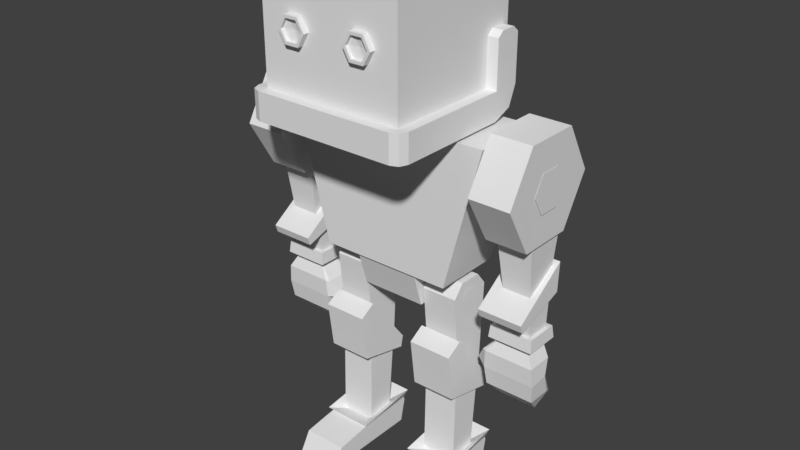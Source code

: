 # Source: robo_posed.blend  (saved by Blender 2.79.0; exported with 4.5.12 LTS)
import bpy
from mathutils import Matrix  # noqa: F401  (used for matrix-valued properties, if any)

bpy.ops.wm.read_factory_settings(use_empty=True)
scene = bpy.context.scene
scene.name = 'Scene'

# ---- collections
col_collection_1 = bpy.data.collections.new('Collection 1'); scene.collection.children.link(col_collection_1)

# ---- materials (node trees are filled in below, after node groups)
mat_robo = bpy.data.materials.new('robo')
mat_robo.alpha_threshold = 0.0
mat_robo.use_transparent_shadow = False
mat_robo.roughness = 0.5

# ---- material node trees

# ---- world
world_world = bpy.data.worlds.new('World'); scene.world = world_world
world_world.color = (0.05088, 0.05088, 0.05088)
world_world.use_sun_shadow = False
world_world.sun_shadow_jitter_overblur = 0.0
world_world.cycles.sampling_method = 'MANUAL'

# ---- meshes
me_untitled_015 = bpy.data.meshes.new('Untitled.015')
me_untitled_015.from_pydata([(-0.9353, 0.0002424, 1.514), (-0.7446, 0.0002448, 1.514), (-0.9353, -0.184, 1.521), (-0.7446, -0.184, 1.521), (-0.9784, 0.0332, 1.5), (-0.6773, 0.0332, 1.5), (-0.9784, 0.04474, 1.699), (-0.6773, 0.04475, 1.699), (-0.9783, -0.3169, 1.383), (-0.6773, -0.3169, 1.383), (-0.9783, -0.3358, 1.438), (-0.6773, -0.3357, 1.438), (-0.9462, -0.01678, 1.224), (-0.7072, -0.01678, 1.224), (-0.9462, 0.006998, 1.524), (-0.7072, 0.007004, 1.524), (-0.9462, -0.174, 1.224), (-0.7072, -0.174, 1.224), (-0.9462, -0.2103, 1.524), (-0.7072, -0.2103, 1.524), (-0.9789, 0.0298, 1.188), (-0.6747, 0.02981, 1.188), (-0.971, 0.02107, 1.272), (-0.6826, 0.02108, 1.272), (-0.9789, -0.215, 1.188), (-0.6747, -0.215, 1.188), (-0.971, -0.2063, 1.272), (-0.6826, -0.2063, 1.272), (-0.948, -0.01374, 1.167), (-0.7094, -0.01374, 1.167), (-0.948, -0.1691, 1.167), (-0.7094, -0.169, 1.167), (0.5091, 0.03302, 0.0009158), (0.2098, 0.03308, 0.0008624), (0.5091, 0.06941, 0.1593), (0.2097, 0.06947, 0.1593), (0.509, -0.6593, 0.004936), (0.2096, -0.6593, 0.004885), (0.509, -0.5882, 0.1276), (0.2096, -0.5882, 0.1275), (0.5091, 0.06084, 0.1833), (0.2097, 0.06089, 0.1832), (0.509, -0.3313, 0.1614), (0.2097, -0.3312, 0.1613), (0.5291, 0.08228, 0.241), (0.1898, 0.08235, 0.2409), (0.529, -0.3655, 0.1836), (0.1897, -0.3655, 0.1835), (0.3594, -0.1333, 0.1163), (0.5131, -0.1824, 0.09521), (0.5131, -0.1569, 0.1388), (0.5131, -0.1064, 0.1385), (0.5131, -0.08147, 0.0946), (0.5131, -0.107, 0.05104), (0.5131, -0.1574, 0.05134), (0.4442, -0.5508, 0.1352), (0.2593, -0.5508, 0.1352), (0.4442, -0.5195, 0.1393), (0.2593, -0.5195, 0.1393), (0.4592, -0.4882, 0.1434), (0.2442, -0.4882, 0.1434), (0.4592, -0.457, 0.1476), (0.2442, -0.4569, 0.1476), (0.468, -0.4257, 0.1517), (0.2355, -0.4257, 0.1517), (0.468, -0.3944, 0.1558), (0.2355, -0.3944, 0.1558), (0.5082, 0.03463, 0.6188), (0.2103, 0.03469, 0.6188), (0.5082, 0.05088, 0.6993), (0.2103, 0.05094, 0.6993), (0.5081, -0.3178, 0.6983), (0.2102, -0.3178, 0.6982), (0.5081, -0.3607, 1.024), (0.2102, -0.3606, 1.024), (0.5081, -0.25, 1.09), (0.2102, -0.25, 1.09), (0.4788, -0.06762, 0.07956), (0.2398, -0.06757, 0.07954), (0.4787, -0.01497, 0.7015), (0.2397, -0.01492, 0.7015), (0.4787, -0.2489, 0.08094), (0.2397, -0.2488, 0.08092), (0.4787, -0.2378, 0.7033), (0.2397, -0.2378, 0.7033), (-0.462, -0.04421, 1.467), (-0.4668, -0.1614, 1.405), (-0.4668, -0.04307, 1.334), (-0.4668, -0.1633, 1.267), (0.4787, -0.006892, 0.7408), (0.2397, -0.006853, 0.7408), (0.4787, 0.02719, 1.378), (0.2397, 0.02723, 1.378), (0.4787, -0.2077, 0.7294), (0.2397, -0.2077, 0.7294), (0.4786, -0.2724, 1.382), (0.2396, -0.2723, 1.382), (0.4786, -0.04421, 1.467), (0.2396, -0.04417, 1.466), (0.4786, -0.1987, 1.468), (0.2396, -0.1987, 1.468), (0.4834, -0.2022, 1.337), (0.4834, -0.1614, 1.405), (0.4834, -0.0819, 1.404), (0.4834, -0.04307, 1.334), (0.4834, -0.08379, 1.266), (0.4834, -0.1633, 1.267), (0.96, 0.07503, 0.762), (0.711, 0.07503, 0.762), (1.001, -0.015, 0.8235), (0.6704, -0.015, 0.8235), (0.96, -0.0733, 0.7125), (0.711, -0.0733, 0.7125), (1.001, -0.1811, 0.8251), (0.6704, -0.1811, 0.8251), (1.012, -0.06343, 0.9615), (0.661, -0.06343, 0.9615), (1.012, -0.2012, 0.9512), (0.661, -0.2012, 0.9512), (0.9128, 0.08938, 0.8689), (0.7582, 0.08938, 0.8689), (1.001, -0.02507, 1.074), (0.6704, -0.02507, 1.074), (1.001, -0.2075, 1.074), (0.6704, -0.2075, 1.074), (0.5888, -0.02534, 0.9615), (0.5647, -0.1252, 0.9512), (0.6447, -0.02526, 1.074), (0.6447, -0.1944, 1.074), (0.6704, 0.04584, 0.8757), (0.6704, -0.02409, 0.8438), (0.6227, 0.04584, 0.8757), (0.6227, -0.02409, 0.8438), (0.95, -0.01377, 1.167), (0.7394, -0.01374, 1.167), (0.95, -0.169, 1.167), (0.7394, -0.1691, 1.167), (0.9135, -0.03539, 1.141), (0.776, -0.03537, 1.141), (0.9135, -0.159, 1.141), (0.776, -0.1591, 1.141), (-0.9784, 0.0332, 1.5), (0.952, 0.0002424, 1.514), (0.7613, 0.0002448, 1.514), (0.952, -0.184, 1.521), (0.7613, -0.184, 1.521), (0.995, 0.0332, 1.5), (0.694, 0.0332, 1.5), (0.995, 0.04474, 1.699), (0.694, 0.04475, 1.699), (0.995, -0.3169, 1.383), (0.694, -0.3169, 1.383), (0.995, -0.3358, 1.438), (0.694, -0.3357, 1.438), (0.9628, -0.01678, 1.224), (0.7238, -0.01678, 1.224), (0.9628, 0.006998, 1.524), (0.7238, 0.007004, 1.524), (0.9628, -0.174, 1.224), (0.7238, -0.174, 1.224), (0.9628, -0.2103, 1.524), (0.7238, -0.2103, 1.524), (0.9956, 0.0298, 1.188), (0.6914, 0.02981, 1.188), (0.9877, 0.02107, 1.272), (0.6992, 0.02108, 1.272), (0.9956, -0.215, 1.188), (0.6913, -0.215, 1.188), (0.9877, -0.2063, 1.272), (0.6992, -0.2063, 1.272), (0.9646, -0.01374, 1.167), (0.726, -0.01374, 1.167), (0.9646, -0.1691, 1.167), (0.726, -0.169, 1.167), (1.001, -0.2777, 2.219), (1.001, -0.205, 2.093), (1.001, -0.05947, 2.093), (1.001, 0.01329, 2.219), (1.001, -0.05946, 2.345), (1.001, -0.205, 2.345), (0.9954, -0.506, 2.219), (0.9934, -0.3191, 1.895), (0.9934, 0.05464, 1.895), (0.9954, 0.2415, 2.219), (0.9973, 0.05465, 2.543), (0.9973, -0.3191, 2.543), (0.719, -0.506, 2.221), (0.7171, -0.3191, 1.897), (0.7171, 0.05464, 1.897), (0.719, 0.2415, 2.221), (0.7209, 0.05465, 2.544), (0.7209, -0.3191, 2.544), (0.952, 0.0002424, 1.514), (0.7613, 0.0002448, 1.514), (0.9761, 0.03583, 1.919), (0.7371, 0.03583, 1.919), (0.952, -0.184, 1.521), (0.7613, -0.184, 1.521), (0.9761, -0.2414, 1.92), (0.7371, -0.2414, 1.92), (-0.446, 0.1049, 1.505), (-0.6948, 0.1049, 2.457), (-0.446, -0.3731, 1.505), (-0.6948, -0.3731, 2.457), (-0.8314, -0.2777, 2.219), (-0.8318, -0.205, 2.093), (-0.8318, -0.05947, 2.093), (-0.8314, 0.01329, 2.219), (-0.8311, -0.05946, 2.345), (-0.8311, -0.205, 2.345), (-0.6046, -0.2777, 2.218), (-0.605, -0.205, 2.092), (-0.605, -0.05946, 2.092), (-0.6046, 0.0133, 2.218), (-0.6043, -0.05946, 2.344), (-0.6043, -0.205, 2.344), (0.4626, 0.1049, 1.505), (0.00833, 0.1049, 1.505), (0.7114, 0.1049, 2.457), (0.00833, 0.1049, 2.457), (0.4626, -0.3731, 1.505), (0.00833, -0.3731, 1.505), (0.7114, -0.3731, 2.457), (0.00833, -0.3731, 2.457), (0.8481, -0.2777, 2.219), (0.8484, -0.205, 2.093), (0.8484, -0.05947, 2.093), (0.8481, 0.01329, 2.219), (0.8477, -0.05946, 2.345), (0.8477, -0.205, 2.345), (0.6213, -0.2777, 2.218), (0.6216, -0.205, 2.092), (0.6216, -0.05946, 2.092), (0.6213, 0.0133, 2.218), (0.6209, -0.05946, 2.344), (0.6209, -0.205, 2.344), (-0.2128, -0.283, 1.263), (-0.2128, 0.02151, 1.263), (-0.2128, -0.3577, 1.501), (-0.2128, 0.09622, 1.501), (0.2295, -0.283, 1.263), (0.00833, -0.283, 1.263), (0.2295, 0.02151, 1.263), (0.00833, 0.02151, 1.263), (0.2295, -0.3577, 1.501), (0.00833, -0.3577, 1.501), (0.2295, 0.09622, 1.501), (0.00833, 0.09622, 1.501), (-0.4691, -0.8121, 2.478), (-0.4691, 0.1428, 2.478), (-0.4691, -0.8121, 3.433), (-0.4691, 0.1428, 3.433), (0.4858, -0.8121, 2.479), (-0.5418, 0.1428, 2.662), (-0.5418, 0.1428, 2.968), (-0.5418, -0.04062, 2.968), (-0.5418, -0.04062, 2.662), (-0.4691, 0.1428, 2.662), (-0.4691, -0.04062, 2.662), (-0.4691, -0.04062, 2.968), (-0.4691, 0.1428, 2.968), (-0.5418, 0.0008728, 3.004), (-0.5418, 0.1013, 3.004), (-0.4691, 0.1013, 3.004), (-0.4691, 0.0008728, 3.004), (-0.5418, 0.0891, 2.532), (-0.4691, 0.0891, 2.532), (-0.5418, -0.04062, 2.479), (-0.4691, -0.04062, 2.479), (-0.5418, -0.8121, 2.662), (-0.5418, -0.8121, 2.479), (-0.4691, -0.8121, 2.662), (-0.5205, -0.8635, 2.662), (-0.5205, -0.8635, 2.479), (-0.4691, -0.8848, 2.662), (-0.4691, -0.8848, 2.479), (-0.4691, -0.8121, 2.479), (0.2888, -0.8, 2.963), (-0.3205, -0.8, 3.047), (-0.2721, -0.8, 3.131), (-0.1753, -0.8, 3.131), (-0.1269, -0.8, 3.047), (-0.1753, -0.8, 2.963), (-0.2721, -0.8, 2.963), (-0.3205, -0.8512, 3.047), (-0.2721, -0.8512, 3.131), (-0.1753, -0.8512, 3.131), (-0.1269, -0.8512, 3.047), (-0.1753, -0.8512, 2.963), (-0.2721, -0.8512, 2.963), (-0.2237, -0.819, 3.047), (-0.2985, -0.8512, 3.047), (-0.2611, -0.8512, 3.112), (-0.1863, -0.8512, 3.112), (-0.149, -0.8512, 3.047), (-0.1863, -0.8512, 2.982), (-0.2611, -0.8512, 2.982), (-0.2985, -0.8306, 3.047), (-0.2611, -0.8306, 3.112), (-0.1863, -0.8306, 3.112), (-0.149, -0.8306, 3.047), (-0.1863, -0.8306, 2.982), (-0.2611, -0.8306, 2.982), (-0.5431, -0.01311, 2.899), (-0.5431, 0.01823, 2.845), (-0.5431, 0.08089, 2.845), (-0.5431, 0.1122, 2.899), (-0.5431, 0.08089, 2.954), (-0.5431, 0.01823, 2.954), (0.4858, -0.8121, 2.478), (0.00833, -0.8121, 2.478), (0.4858, 0.1428, 2.478), (0.00833, 0.1428, 2.478), (0.4858, -0.8121, 3.433), (0.00833, -0.8121, 3.433), (0.4858, 0.1428, 3.433), (0.00833, 0.1428, 3.433), (-0.4691, -0.8121, 2.479), (0.00833, -0.8121, 2.479), (0.00833, -0.8848, 2.66), (0.00833, -0.8841, 2.479), (0.00833, -0.8127, 2.662), (0.00833, -0.8121, 2.48), (0.5585, 0.1428, 2.662), (0.5585, 0.1428, 2.968), (0.5585, -0.04062, 2.968), (0.5585, -0.04062, 2.662), (0.4858, 0.1428, 2.662), (0.4858, -0.04062, 2.662), (0.4858, -0.04062, 2.968), (0.4858, 0.1428, 2.968), (0.5585, 0.0008728, 3.004), (0.5585, 0.1013, 3.004), (0.4858, 0.1013, 3.004), (0.4858, 0.0008728, 3.004), (0.5585, 0.0891, 2.532), (0.4858, 0.0891, 2.532), (0.5585, -0.04062, 2.479), (0.4858, -0.04062, 2.479), (0.5585, -0.8121, 2.662), (0.5585, -0.8121, 2.479), (0.4858, -0.8121, 2.662), (0.5372, -0.8635, 2.662), (0.5372, -0.8635, 2.479), (0.4858, -0.8848, 2.662), (0.4858, -0.8848, 2.479), (0.4858, -0.8121, 2.479), (-0.2721, -0.8, 2.963), (0.3372, -0.8, 3.047), (0.2888, -0.8, 3.131), (0.192, -0.8, 3.131), (0.1436, -0.8, 3.047), (0.192, -0.8, 2.963), (0.2888, -0.8, 2.963), (0.3372, -0.8512, 3.047), (0.2888, -0.8512, 3.131), (0.192, -0.8512, 3.131), (0.1436, -0.8512, 3.047), (0.192, -0.8512, 2.963), (0.2888, -0.8512, 2.963), (0.2404, -0.819, 3.047), (0.3152, -0.8512, 3.047), (0.2778, -0.8512, 3.112), (0.203, -0.8512, 3.112), (0.1656, -0.8512, 3.047), (0.203, -0.8512, 2.982), (0.2778, -0.8512, 2.982), (0.3152, -0.8306, 3.047), (0.2778, -0.8306, 3.112), (0.203, -0.8306, 3.112), (0.1656, -0.8306, 3.047), (0.203, -0.8306, 2.982), (0.2778, -0.8306, 2.982), (0.5597, -0.01311, 2.899), (0.5597, 0.01823, 2.845), (0.5597, 0.08089, 2.845), (0.5597, 0.1122, 2.899), (0.5597, 0.08089, 2.954), (0.5597, 0.01823, 2.954), (-0.9842, -0.2777, 2.219), (-0.9846, -0.205, 2.093), (-0.9846, -0.05947, 2.093), (-0.9842, 0.01329, 2.219), (-0.9839, -0.05946, 2.345), (-0.9839, -0.205, 2.345), (-0.9787, -0.506, 2.219), (-0.9768, -0.3191, 1.895), (-0.9768, 0.05464, 1.895), (-0.9787, 0.2415, 2.219), (-0.9806, 0.05465, 2.543), (-0.9806, -0.3191, 2.543), (-0.7024, -0.506, 2.221), (-0.7004, -0.3191, 1.897), (-0.7004, 0.05464, 1.897), (-0.7024, 0.2415, 2.221), (-0.7043, 0.05465, 2.544), (-0.7043, -0.3191, 2.544), (-0.9353, 0.0002424, 1.514), (-0.7446, 0.0002448, 1.514), (-0.9595, 0.03583, 1.919), (-0.7205, 0.03583, 1.919), (-0.9353, -0.184, 1.521), (-0.7446, -0.184, 1.521), (-0.9595, -0.2414, 1.92), (-0.7205, -0.2414, 1.92), (-0.9433, 0.07503, 0.762), (-0.6944, 0.07503, 0.762), (-0.9839, -0.015, 0.8235), (-0.6538, -0.015, 0.8235), (-0.9433, -0.0733, 0.7125), (-0.6944, -0.0733, 0.7125), (-0.9839, -0.1811, 0.8251), (-0.6538, -0.1811, 0.8251), (-0.9952, -0.06343, 0.9615), (-0.6443, -0.06343, 0.9615), (-0.9952, -0.2012, 0.9512), (-0.6443, -0.2012, 0.9512), (-0.8962, 0.08938, 0.8689), (-0.7416, 0.08938, 0.8689), (-0.9839, -0.02507, 1.074), (-0.6538, -0.02507, 1.074), (-0.9839, -0.2075, 1.074), (-0.6538, -0.2075, 1.074), (-0.5721, -0.02534, 0.9615), (-0.5481, -0.1252, 0.9512), (-0.6281, -0.02526, 1.074), (-0.6281, -0.1944, 1.074), (-0.6538, 0.04584, 0.8757), (-0.6538, -0.02409, 0.8438), (-0.6061, 0.04584, 0.8757), (-0.6061, -0.02409, 0.8438), (-0.9334, -0.01377, 1.167), (-0.7227, -0.01374, 1.167), (-0.9334, -0.169, 1.167), (-0.7227, -0.1691, 1.167), (-0.8968, -0.03539, 1.141), (-0.7593, -0.03537, 1.141), (-0.8968, -0.159, 1.141), (-0.7593, -0.1591, 1.141), (-0.28, 0.4429, 1.657), (-0.3494, 0.108, 1.517), (-0.2201, 0.3349, 2.318), (-0.2759, 0.108, 2.435), (0.00833, 0.4429, 1.657), (0.00833, 0.108, 1.517), (0.00833, 0.3349, 2.318), (0.00833, 0.108, 2.435), (0.2966, 0.4429, 1.657), (0.366, 0.108, 1.517), (0.2368, 0.3349, 2.318), (0.2925, 0.108, 2.435), (-0.462, -0.006892, 0.7408), (-0.223, -0.006853, 0.7408), (-0.462, 0.02719, 1.378), (-0.223, 0.02723, 1.378), (-0.462, -0.2077, 0.7294), (-0.223, -0.2077, 0.7294), (-0.4619, -0.2724, 1.382), (-0.223, -0.2723, 1.382), (-0.462, -0.04421, 1.467), (-0.223, -0.04417, 1.466), (-0.462, -0.1987, 1.468), (-0.223, -0.1987, 1.468), (-0.4668, -0.2022, 1.337), (-0.4668, -0.1614, 1.405), (-0.4668, -0.0819, 1.404), (-0.4668, -0.04307, 1.334), (-0.4668, -0.08379, 1.266), (-0.4668, -0.1633, 1.267), (-0.4915, 0.03463, 0.6188), (-0.1936, 0.03469, 0.6188), (-0.4915, 0.05088, 0.6993), (-0.1936, 0.05094, 0.6993), (-0.4914, -0.3178, 0.6983), (-0.1935, -0.3178, 0.6982), (-0.4914, -0.3607, 1.024), (-0.1935, -0.3606, 1.024), (-0.4915, -0.25, 1.09), (-0.1936, -0.25, 1.09), (-0.4621, -0.06762, 0.07956), (-0.2231, -0.06757, 0.07954), (-0.4621, -0.01497, 0.7015), (-0.2231, -0.01492, 0.7015), (-0.4621, -0.2489, 0.08094), (-0.2231, -0.2488, 0.08092), (-0.462, -0.2378, 0.7033), (-0.223, -0.2378, 0.7033), (-0.4925, 0.03302, 0.0009158), (-0.1931, 0.03308, 0.0008624), (-0.4924, 0.06941, 0.1593), (-0.1931, 0.06947, 0.1593), (-0.4923, -0.6593, 0.004936), (-0.193, -0.6593, 0.004885), (-0.4923, -0.5882, 0.1276), (-0.193, -0.5882, 0.1275), (-0.4924, 0.06084, 0.1833), (-0.1931, 0.06089, 0.1832), (-0.4924, -0.3313, 0.1614), (-0.193, -0.3312, 0.1613), (-0.5124, 0.08228, 0.241), (-0.1731, 0.08235, 0.2409), (-0.5123, -0.3655, 0.1836), (-0.173, -0.3655, 0.1835), (-0.3427, -0.1333, 0.1163), (-0.4964, -0.1824, 0.09521), (-0.4964, -0.1569, 0.1388), (-0.4964, -0.1064, 0.1385), (-0.4965, -0.08147, 0.0946), (-0.4965, -0.107, 0.05104), (-0.4964, -0.1574, 0.05134), (-0.4275, -0.5508, 0.1352), (-0.2426, -0.5508, 0.1352), (-0.4275, -0.5195, 0.1393), (-0.2426, -0.5195, 0.1393), (-0.4426, -0.4882, 0.1434), (-0.2275, -0.4882, 0.1434), (-0.4426, -0.457, 0.1476), (-0.2275, -0.4569, 0.1476), (-0.4513, -0.4257, 0.1517), (-0.2188, -0.4257, 0.1517), (-0.4513, -0.3944, 0.1558), (-0.2188, -0.3944, 0.1558)], [(252, 318), (276, 322), (317, 318), (346, 322)], [(146, 150, 151, 147), (11, 9, 5, 7), (7, 5, 4, 6), (15, 13, 12, 14), (9, 8, 4, 5), (8, 10, 6, 4), (11, 10, 8, 9), (16, 18, 14, 12), (27, 25, 21, 23), (31, 25, 24, 30), (19, 18, 16, 17), (19, 17, 13, 15), (28, 20, 21, 29), (24, 26, 22, 20), (27, 26, 24, 25), (432, 431, 435, 436), (23, 21, 20, 22), (421, 422, 434, 433), (30, 24, 20, 28), (29, 21, 25, 31), (29, 31, 30, 28), (490, 488, 487, 489), (67, 68, 70, 69), (492, 491, 487, 488), (32, 33, 35, 34), (498, 497, 493, 494), (38, 36, 32, 34, 40, 42), (38, 42, 43, 39), (499, 500, 496, 495), (502, 501, 497, 498), (51, 50, 49, 54, 53, 52), (510, 511, 513, 512), (45, 48, 44), (44, 48, 46), (46, 48, 47), (47, 48, 45), (501, 499, 495, 497), (78, 82, 84, 80), (58, 56, 55, 57), (62, 60, 59, 61), (70, 76, 75, 69), (73, 75, 76, 74), (486, 485, 483, 484), (477, 478, 472, 471), (478, 477, 475, 476), (504, 505, 506, 507, 508, 509), (476, 474, 470, 472, 478), (41, 45, 44, 40), (494, 493, 491, 492), (483, 485, 481, 479), (73, 71, 67, 69, 75), (454, 452, 451, 453), (95, 93, 89, 91, 97, 99), (455, 457, 461, 459, 453, 451), (459, 460, 454, 453), (461, 462, 460, 459), (460, 462, 458, 456, 452, 454), (103, 102, 101, 106, 105, 104), (463, 464, 465, 466, 467, 468), (111, 107, 109, 113), (127, 128, 136, 134), (116, 110, 114, 118), (138, 134, 136, 140), (117, 113, 109, 115), (120, 110, 109, 119), (114, 112, 111, 113), (92, 98, 97, 91), (123, 117, 115, 121), (107, 119, 109), (119, 107, 108, 120), (110, 120, 108), (112, 108, 107, 111), (115, 109, 110, 116), (135, 123, 121, 133), (118, 114, 113, 117), (126, 125, 131, 132), (125, 116, 129, 131), (114, 110, 108, 112), (118, 124, 128), (128, 126, 118), (116, 118, 130), (130, 129, 116), (129, 130, 132, 131), (118, 126, 132), (132, 130, 118), (122, 116, 125, 127), (121, 115, 116, 122), (133, 121, 122, 134), (124, 118, 117, 123), (126, 128, 127, 125), (122, 127, 134), (128, 124, 136), (139, 135, 133, 137), (139, 137, 138, 140), (476, 475, 473, 474), (172, 173, 171, 170), (165, 169, 168, 164), (148, 152, 150, 146), (149, 153, 152, 148), (156, 160, 158, 154), (147, 151, 153, 149), (150, 152, 153, 151), (158, 160, 161, 159), (155, 159, 161, 157), (163, 162, 170, 171), (162, 163, 165, 164), (154, 155, 157, 156), (163, 167, 169, 165), (166, 167, 173, 172), (164, 168, 166, 162), (166, 168, 169, 167), (140, 136, 135, 139), (136, 124, 123, 135), (167, 163, 171, 173), (162, 166, 172, 170), (383, 382, 381, 380, 379, 384), (176, 177, 178, 179, 174, 175), (188, 187, 186, 191, 190, 189), (235, 229, 228, 234), (191, 185, 184, 190), (186, 180, 185, 191), (187, 181, 180, 186), (232, 226, 225, 231), (146, 147, 149, 148), (193, 197, 199, 195), (192, 193, 195, 194), (190, 184, 183, 189), (196, 198, 199, 197), (218, 222, 220, 216), (209, 204, 210, 215), (206, 207, 213, 212), (207, 208, 214, 213), (208, 209, 215, 214), (230, 224, 229, 235), (205, 206, 212, 211), (228, 229, 224, 225, 226, 227), (202, 203, 201, 200), (217, 200, 201, 219, 218, 216), (442, 441, 439, 440), (355, 354, 348, 349), (221, 202, 200, 217, 216, 220), (188, 182, 181, 187), (233, 227, 226, 232), (234, 228, 227, 233), (189, 183, 182, 188), (194, 198, 196, 192), (231, 225, 224, 230), (404, 403, 401, 402), (314, 250, 276, 318, 346, 313), (236, 241, 240, 244, 245, 238), (244, 240, 242, 246), (236, 237, 243, 242, 240, 241), (237, 236, 238, 239), (312, 249, 251, 316, 315, 311), (255, 259, 264, 261), (260, 254, 262, 263), (253, 257, 266, 265), (256, 267, 270, 269), (265, 266, 268, 267), (248, 249, 312, 311, 309, 310), (269, 270, 273, 272), (255, 256, 258, 259), (145, 144, 142, 143), (272, 273, 275, 274), (258, 256, 269, 271), (271, 269, 272, 274), (342, 344, 345, 343), (256, 253, 265, 267), (262, 261, 264, 263), (253, 254, 260, 257), (279, 285, 286, 280), (283, 289, 284, 278), (281, 287, 288, 282), (390, 385, 391, 396), (289, 288, 295, 296), (282, 288, 289, 283), (297, 290, 298), (298, 290, 299), (299, 290, 300), (300, 290, 301), (301, 290, 302), (302, 290, 297), (286, 285, 292, 293), (287, 286, 293, 294), (288, 287, 294, 295), (295, 294, 300, 301), (284, 289, 296, 291), (285, 284, 291, 292), (291, 296, 302, 297), (292, 291, 297, 298), (293, 292, 298, 299), (294, 293, 299, 300), (280, 286, 287, 281), (296, 295, 301, 302), (203, 223, 222, 218, 219, 201), (313, 309, 311, 315), (249, 248, 250, 251), (275, 320, 345, 344, 319, 274), (325, 326, 323, 324, 332, 331), (325, 331, 334, 329), (330, 333, 332, 324), (323, 335, 336, 327), (335, 337, 338, 336), (337, 340, 346, 338), (335, 323, 326, 337), (270, 276, 275, 273), (340, 343, 345, 346), (326, 339, 340, 337), (328, 341, 339, 326), (342, 339, 341, 344), (339, 342, 343, 340), (325, 329, 328, 326), (332, 333, 334, 331), (323, 327, 330, 324), (274, 319, 344, 341, 321, 271), (275, 276, 248, 310, 309, 346, 345, 320), (389, 388, 387, 386, 385, 390), (356, 355, 349, 350), (354, 359, 353, 348), (355, 362, 361, 354), (362, 368, 367, 361), (358, 357, 351, 352), (357, 356, 350, 351), (367, 368, 360), (368, 369, 360), (369, 370, 360), (370, 371, 360), (371, 372, 360), (372, 367, 360), (356, 363, 362, 355), (357, 364, 363, 356), (358, 365, 364, 357), (359, 366, 365, 358), (354, 361, 366, 359), (359, 358, 352, 353), (363, 369, 368, 362), (364, 370, 369, 363), (365, 371, 370, 364), (366, 372, 371, 365), (361, 367, 372, 366), (278, 284, 285, 279), (250, 314, 313, 315, 316, 251), (254, 253, 256, 255, 261, 262), (304, 303, 308, 307, 306, 305), (374, 375, 376, 377, 378, 373), (182, 183, 184, 185, 180, 181), (389, 390, 396, 395), (391, 392, 393, 394, 395, 396), (386, 387, 393, 392), (387, 388, 394, 393), (388, 389, 395, 394), (385, 386, 392, 391), (204, 205, 211, 210), (404, 402, 398, 400), (401, 403, 399, 397), (10, 11, 7, 6), (400, 398, 397, 399), (407, 405, 409, 411), (406, 408, 412, 410), (430, 428, 427, 429), (423, 414, 420, 425), (420, 419, 431, 432), (407, 408, 418, 417), (409, 410, 412, 411), (26, 27, 23, 22), (411, 412, 416, 415), (405, 407, 417), (406, 405, 417, 418), (408, 406, 418), (405, 406, 410, 409), (408, 407, 413, 414), (415, 416, 422, 421), (407, 411, 415, 413), (434, 426, 425, 432), (427, 414, 423, 429), (430, 424, 416, 428), (416, 426, 422), (426, 416, 424), (414, 428, 416), (428, 414, 427), (425, 426, 424, 423), (137, 133, 134, 138), (429, 423, 424, 430), (414, 413, 419, 420), (413, 415, 421, 419), (419, 421, 433, 431), (412, 408, 414, 416), (420, 432, 425), (426, 434, 422), (434, 432, 436, 438), (436, 435, 437, 438), (431, 433, 437, 435), (433, 434, 438, 437), (441, 442, 446, 450, 449, 445), (440, 439, 443, 447, 448, 444), (243, 237, 239, 247, 246, 242), (439, 441, 445, 449, 447, 443), (447, 449, 450, 448), (458, 457, 455, 456), (93, 95, 96, 94), (98, 100, 99, 97), (462, 461, 457, 458), (95, 99, 100, 96), (89, 90, 92, 91), (482, 480, 479, 481), (71, 73, 74, 72), (67, 71, 72, 68), (68, 72, 74, 76, 70), (472, 470, 469, 471), (474, 473, 469, 470), (473, 475, 477, 471, 469), (77, 78, 80, 79), (81, 83, 84, 82), (79, 83, 81, 77), (486, 484, 480, 482), (32, 36, 37, 33), (36, 38, 39, 37), (35, 41, 40, 34), (494, 492, 488, 490, 496, 498), (500, 502, 498, 496), (33, 37, 39, 43, 41, 35), (495, 496, 490, 489), (43, 47, 45, 41), (42, 46, 47, 43), (40, 44, 46, 42), (500, 499, 503), (499, 501, 503), (501, 502, 503), (502, 500, 503), (514, 515, 517, 516), (518, 519, 521, 520), (66, 64, 63, 65), (223, 203, 202, 221, 220, 222), (90, 94, 96, 100, 98, 92), (204, 209, 208, 207, 206, 205), (491, 493, 497, 495, 489, 487), (267, 268, 276, 270), (0, 2, 3, 1)])
me_untitled_015.polygons.foreach_set('use_smooth', [0, 0, 0, 0, 0, 0, 0, 0, 0, 0, 0, 0, 0, 0, 0, 0, 0, 0, 0, 0, 0, 0, 0, 0, 0, 0, 0, 0, 0, 0, 0, 0, 0, 0, 0, 0, 0, 0, 0, 0, 0, 0, 0, 0, 0, 0, 0, 0, 0, 0, 0, 0, 0, 0, 0, 0, 0, 0, 0, 1, 0, 0, 0, 1, 0, 0, 0, 1, 1, 0, 0, 0, 0, 1, 0, 0, 0, 0, 0, 0, 0, 0, 0, 0, 0, 0, 0, 0, 0, 0, 0, 0, 0, 0, 0, 0, 0, 0, 0, 0, 0, 0, 0, 0, 0, 0, 0, 0, 0, 0, 0, 0, 0, 0, 0, 0, 0, 0, 0, 0, 0, 0, 0, 0, 0, 0, 0, 0, 0, 0, 0, 0, 0, 0, 0, 0, 0, 0, 1, 0, 0, 0, 0, 0, 0, 0, 0, 0, 0, 0, 0, 0, 0, 0, 0, 0, 0, 0, 0, 0, 0, 0, 0, 0, 0, 0, 0, 0, 0, 0, 0, 0, 0, 0, 0, 0, 0, 0, 0, 0, 0, 0, 0, 0, 0, 0, 0, 0, 0, 0, 0, 0, 0, 0, 0, 0, 0, 0, 0, 0, 0, 0, 0, 0, 0, 0, 0, 0, 0, 0, 0, 0, 0, 0, 0, 0, 0, 0, 0, 0, 0, 0, 0, 0, 0, 0, 0, 0, 0, 0, 0, 0, 0, 0, 0, 0, 0, 0, 0, 0, 0, 0, 0, 0, 0, 0, 0, 0, 0, 0, 0, 0, 0, 0, 0, 0, 0, 1, 0, 0, 0, 0, 0, 0, 0, 0, 1, 0, 0, 0, 0, 0, 1, 0, 0, 0, 0, 0, 0, 0, 0, 0, 0, 0, 1, 1, 0, 0, 0, 0, 0, 0, 0, 1, 1, 0, 1, 1, 0, 0, 0, 0, 0, 0, 0, 0, 0, 0, 0, 0, 0, 0, 0, 0, 0, 0, 0, 0, 0, 0, 0, 0, 0, 0, 0, 0, 0, 0, 0, 0, 0, 0, 0, 0, 0, 0, 0, 0])
_k = set([(4, 5), (4, 6), (4, 8), (5, 7), (5, 9), (6, 7), (6, 10), (7, 11), (8, 9), (8, 10), (9, 11), (10, 11), (12, 13), (12, 14), (12, 16), (13, 15), (13, 17), (14, 15), (14, 18), (15, 19), (16, 17), (16, 18), (17, 19), (18, 19), (20, 22), (20, 28), (21, 23), (21, 29), (22, 23), (22, 26), (23, 27), (24, 26), (24, 30), (25, 27), (25, 31), (26, 27), (28, 29), (28, 30), (29, 31), (30, 31), (32, 33), (32, 34), (32, 36), (33, 35), (33, 37), (34, 35), (34, 40), (35, 41), (36, 37), (36, 38), (37, 39), (38, 39), (38, 42), (39, 43), (40, 41), (40, 42), (40, 44), (41, 43), (41, 45), (42, 43), (42, 46), (43, 47), (44, 45), (44, 46), (44, 48), (45, 47), (45, 48), (46, 47), (46, 48), (47, 48), (89, 91), (90, 92), (91, 92), (91, 97), (92, 98), (93, 95), (94, 96), (95, 96), (95, 99), (96, 100), (97, 98), (97, 99), (98, 100), (99, 100), (107, 108), (107, 109), (107, 111), (107, 119), (108, 110), (108, 112), (108, 120), (109, 113), (110, 114), (111, 112), (111, 113), (112, 114), (113, 114), (113, 117), (114, 118), (115, 117), (116, 118), (117, 118), (117, 123), (118, 124), (118, 126), (118, 128), (118, 130), (118, 132), (121, 123), (123, 124), (123, 135), (124, 128), (124, 136), (128, 136), (133, 135), (134, 136), (135, 136), (135, 139), (136, 140), (146, 147), (146, 148), (146, 150), (147, 149), (147, 151), (148, 149), (148, 152), (149, 153), (150, 151), (150, 152), (151, 153), (152, 153), (154, 155), (154, 156), (154, 158), (155, 157), (155, 159), (156, 157), (156, 160), (157, 161), (158, 159), (158, 160), (159, 161), (160, 161), (162, 164), (162, 170), (163, 165), (163, 171), (164, 165), (164, 168), (165, 169), (166, 168), (166, 172), (167, 169), (167, 173), (168, 169), (170, 171), (170, 172), (171, 173), (172, 173), (180, 181), (180, 185), (181, 182), (182, 183), (183, 184), (184, 185), (186, 187), (186, 191), (187, 188), (188, 189), (189, 190), (190, 191), (192, 194), (193, 195), (194, 195), (194, 198), (195, 199), (196, 198), (197, 199), (198, 199), (200, 201), (200, 202), (200, 217), (201, 203), (201, 219), (202, 203), (202, 221), (203, 223), (216, 217), (216, 218), (216, 220), (218, 219), (218, 222), (220, 221), (220, 222), (222, 223), (236, 237), (236, 238), (236, 241), (237, 239), (237, 243), (238, 239), (238, 245), (239, 247), (240, 241), (240, 242), (240, 244), (242, 243), (242, 246), (244, 245), (244, 246), (246, 247), (385, 386), (385, 390), (386, 387), (387, 388), (388, 389), (389, 390), (391, 392), (391, 396), (392, 393), (393, 394), (394, 395), (395, 396), (397, 399), (398, 400), (399, 400), (399, 403), (400, 404), (401, 403), (402, 404), (403, 404), (405, 406), (405, 407), (405, 409), (405, 417), (406, 408), (406, 410), (406, 418), (407, 411), (408, 412), (409, 410), (409, 411), (410, 412), (411, 412), (411, 415), (412, 416), (413, 415), (414, 416), (415, 416), (415, 421), (416, 422), (416, 424), (416, 426), (416, 428), (419, 421), (421, 422), (421, 433), (422, 426), (422, 434), (426, 434), (431, 433), (432, 434), (433, 434), (433, 437), (434, 438), (439, 440), (439, 441), (439, 443), (440, 442), (440, 444), (441, 442), (441, 445), (442, 446), (443, 447), (444, 448), (445, 449), (446, 450), (447, 448), (447, 449), (448, 450), (449, 450), (451, 453), (452, 454), (453, 454), (453, 459), (454, 460), (455, 457), (456, 458), (457, 458), (457, 461), (458, 462), (459, 460), (459, 461), (460, 462), (461, 462), (487, 488), (487, 489), (487, 491), (488, 490), (488, 492), (489, 490), (489, 495), (490, 496), (491, 492), (491, 493), (492, 494), (493, 494), (493, 497), (494, 498), (495, 496), (495, 497), (495, 499), (496, 498), (496, 500), (497, 498), (497, 501), (498, 502), (499, 500), (499, 501), (499, 503), (500, 502), (500, 503), (501, 502), (501, 503), (502, 503)])
me_untitled_015.attributes.new('sharp_edge', 'BOOLEAN', 'EDGE').data.foreach_set('value', [ (min(e.vertices), max(e.vertices)) in _k for e in me_untitled_015.edges])
_uv = me_untitled_015.uv_layers.new(name='UVChannel_1')
_uv.uv.foreach_set('vector', [0.9412, 0.3973, 0.8834, 0.3973, 0.8834, 0.3502, 0.9412, 0.3502, 0.666, 0.1231, 0.666, 0.114, 0.7239, 0.1138, 0.7356, 0.1427, 0.8646, 0.8599, 0.8527, 0.8888, 0.8091, 0.871, 0.8209, 0.8421, 0.004132, 0.7088, 0.01067, 0.6621, 0.04774, 0.6673, 0.0412, 0.714, 0.9137, 0.6881, 0.9137, 0.641, 0.9715, 0.641, 0.9715, 0.6881, 0.7513, 0.8705, 0.7513, 0.8615, 0.8209, 0.8421, 0.8091, 0.871, 0.666, 0.1231, 0.6189, 0.1229, 0.6189, 0.1138, 0.666, 0.114, 0.07231, 0.6688, 0.07516, 0.716, 0.0412, 0.714, 0.04774, 0.6673, 0.8142, 0.6977, 0.8128, 0.6845, 0.8512, 0.6845, 0.8498, 0.6977, 0.9813, 0.3566, 0.9891, 0.3502, 0.9891, 0.3994, 0.9811, 0.3936, 0.1125, 0.7138, 0.07516, 0.716, 0.07231, 0.6688, 0.1097, 0.6666, 0.1125, 0.7138, 0.1097, 0.6666, 0.1339, 0.6621, 0.146, 0.7077, 0.9572, 0.3934, 0.9495, 0.3994, 0.9495, 0.3505, 0.957, 0.3569, 0.7043, 0.9639, 0.7057, 0.9506, 0.7413, 0.9506, 0.7427, 0.9639, 0.4719, 0.9752, 0.4268, 0.9752, 0.4255, 0.9619, 0.4732, 0.9619, 0.8576, 0.83, 0.8217, 0.83, 0.829, 0.8243, 0.8503, 0.8247, 0.5278, 0.9619, 0.5291, 0.9752, 0.4814, 0.9752, 0.4827, 0.9619, 0.2631, 0.623, 0.3071, 0.6405, 0.2921, 0.6549, 0.26, 0.6391, 0.9811, 0.3936, 0.9891, 0.3994, 0.9495, 0.3994, 0.9572, 0.3934, 0.957, 0.3569, 0.9495, 0.3505, 0.9891, 0.3502, 0.9813, 0.3566, 0.957, 0.3569, 0.9813, 0.3566, 0.9811, 0.3936, 0.9572, 0.3934, 0.5719, 0.6479, 0.5704, 0.6748, 0.5208, 0.6722, 0.5262, 0.6478, 0.7993, 0.3137, 0.8196, 0.2717, 0.8312, 0.2773, 0.8109, 0.3193, 0.1072, 0.932, 0.1072, 0.8851, 0.2156, 0.8851, 0.2156, 0.932, 0.3402, 0.8473, 0.3899, 0.8455, 0.3908, 0.8725, 0.3452, 0.8718, 0.6941, 0.9851, 0.6472, 0.9851, 0.6472, 0.9445, 0.6941, 0.9445, 0.2432, 0.8648, 0.2326, 0.8455, 0.3402, 0.8473, 0.3452, 0.8718, 0.3439, 0.8757, 0.2831, 0.871, 0.6389, 0.9445, 0.6389, 0.9851, 0.592, 0.9851, 0.592, 0.9445, 0.4255, 0.9834, 0.4787, 0.9834, 0.4755, 0.9931, 0.4287, 0.9931, 0.9668, 0.7028, 0.9137, 0.7028, 0.9168, 0.6964, 0.9637, 0.6964, 0.6089, 0.337, 0.602, 0.3409, 0.5952, 0.337, 0.5952, 0.3291, 0.602, 0.3251, 0.6089, 0.3291, 0.1865, 0.9773, 0.2155, 0.9773, 0.2155, 0.9822, 0.1865, 0.9822, 0.5454, 0.8455, 0.5167, 0.8827, 0.488, 0.8455, 0.488, 0.8455, 0.5167, 0.8827, 0.488, 0.9188, 0.488, 0.9188, 0.5167, 0.8827, 0.5454, 0.9188, 0.5454, 0.9188, 0.5167, 0.8827, 0.5454, 0.8455, 0.571, 0.5352, 0.6417, 0.5352, 0.6372, 0.5443, 0.5759, 0.5403, 0.9019, 0.7131, 0.9303, 0.7128, 0.9303, 0.8103, 0.8954, 0.8106, 0.5409, 0.9806, 0.5409, 0.9757, 0.5699, 0.9757, 0.5699, 0.9806, 0.8954, 0.9843, 0.8954, 0.9794, 0.929, 0.9794, 0.929, 0.9843, 0.93, 0.2647, 0.93, 0.3419, 0.8834, 0.3419, 0.8834, 0.2647, 0.9673, 0.4612, 0.9673, 0.4814, 0.9207, 0.4814, 0.9207, 0.4612, 0.9054, 0.6579, 0.868, 0.6579, 0.868, 0.5605, 0.9054, 0.5605, 0.004132, 0.9367, 0.004137, 0.8901, 0.08136, 0.8901, 0.08135, 0.9367, 0.942, 0.9711, 0.8954, 0.9711, 0.8954, 0.951, 0.942, 0.951, 0.5952, 0.3531, 0.602, 0.3492, 0.6089, 0.3531, 0.6089, 0.361, 0.602, 0.365, 0.5952, 0.361, 0.1671, 0.8658, 0.1671, 0.8142, 0.2202, 0.7947, 0.2243, 0.8069, 0.1856, 0.8737, 0.7544, 0.9893, 0.7513, 0.9796, 0.8044, 0.9796, 0.8013, 0.9893, 0.2843, 0.814, 0.2436, 0.8373, 0.2326, 0.818, 0.2733, 0.7947, 0.691, 0.8228, 0.5935, 0.8261, 0.592, 0.7912, 0.6897, 0.7944, 0.8126, 0.4014, 0.7759, 0.3652, 0.7993, 0.3137, 0.8109, 0.3193, 0.8312, 0.3938, 0.7676, 0.4342, 0.7676, 0.5341, 0.7302, 0.5341, 0.7302, 0.4342, 0.7759, 0.5117, 0.7873, 0.4097, 0.8188, 0.4119, 0.8228, 0.5117, 0.8115, 0.5255, 0.7873, 0.5255, 0.8483, 0.5605, 0.8597, 0.6624, 0.8484, 0.6762, 0.8242, 0.6762, 0.8128, 0.6624, 0.8169, 0.5626, 0.7302, 0.4164, 0.7676, 0.4164, 0.7676, 0.4342, 0.7302, 0.4342, 0.7302, 0.3922, 0.7676, 0.3922, 0.7676, 0.4164, 0.7302, 0.4164, 0.1469, 0.84, 0.1227, 0.84, 0.1113, 0.8263, 0.1228, 0.7243, 0.1542, 0.7265, 0.1582, 0.8263, 0.9766, 0.1053, 0.9642, 0.1053, 0.9579, 0.09456, 0.9642, 0.08377, 0.9766, 0.08377, 0.9829, 0.09456, 0.9579, 0.1198, 0.9687, 0.1136, 0.9795, 0.1198, 0.9795, 0.1323, 0.9687, 0.1385, 0.9579, 0.1323, 0.6728, 0.4497, 0.6847, 0.4383, 0.6943, 0.4567, 0.6671, 0.4664, 0.575, 0.4819, 0.6072, 0.4758, 0.6125, 0.4981, 0.5819, 0.5089, 0.6098, 0.426, 0.6423, 0.4135, 0.6362, 0.4434, 0.6164, 0.454, 0.1186, 0.8713, 0.1113, 0.8766, 0.1121, 0.8487, 0.1196, 0.8529, 0.6628, 0.4804, 0.6671, 0.4664, 0.6943, 0.4567, 0.6854, 0.4879, 0.7618, 0.2286, 0.7581, 0.2064, 0.8036, 0.231, 0.7831, 0.2401, 0.6362, 0.4434, 0.6528, 0.4353, 0.6728, 0.4497, 0.6671, 0.4664, 0.183, 0.6855, 0.183, 0.6677, 0.2204, 0.6677, 0.2204, 0.6855, 0.6563, 0.4943, 0.6628, 0.4804, 0.6854, 0.4879, 0.6797, 0.511, 0.6847, 0.4383, 0.6969, 0.4258, 0.6943, 0.4567, 0.6969, 0.4258, 0.6847, 0.4383, 0.6635, 0.4214, 0.6764, 0.4026, 0.6423, 0.4135, 0.6764, 0.4026, 0.6635, 0.4214, 0.6528, 0.4353, 0.6635, 0.4214, 0.6847, 0.4383, 0.6728, 0.4497, 0.8161, 0.2117, 0.8036, 0.231, 0.7581, 0.2064, 0.7677, 0.1856, 0.6475, 0.5085, 0.6563, 0.4943, 0.6797, 0.511, 0.6688, 0.5269, 0.6164, 0.454, 0.6362, 0.4434, 0.6671, 0.4664, 0.6628, 0.4804, 0.5933, 0.4551, 0.5753, 0.4541, 0.571, 0.4302, 0.5842, 0.4332, 0.7574, 0.178, 0.7677, 0.1856, 0.7501, 0.1984, 0.7459, 0.1922, 0.6362, 0.4434, 0.6423, 0.4135, 0.6635, 0.4214, 0.6528, 0.4353, 0.6164, 0.454, 0.6115, 0.4771, 0.6072, 0.4758, 0.6072, 0.4758, 0.5933, 0.4551, 0.6164, 0.454, 0.6098, 0.426, 0.6164, 0.454, 0.5876, 0.4258, 0.5876, 0.4258, 0.5737, 0.4215, 0.5921, 0.4026, 0.5737, 0.4215, 0.5876, 0.4258, 0.5842, 0.4332, 0.571, 0.4302, 0.6164, 0.454, 0.5933, 0.4551, 0.5842, 0.4332, 0.5842, 0.4332, 0.5876, 0.4258, 0.6164, 0.454, 0.7779, 0.1699, 0.7677, 0.1856, 0.7574, 0.178, 0.7743, 0.168, 0.8234, 0.1944, 0.8161, 0.2117, 0.7677, 0.1856, 0.7779, 0.1699, 0.8234, 0.1778, 0.8234, 0.1944, 0.7779, 0.1699, 0.7943, 0.1621, 0.6115, 0.4771, 0.6164, 0.454, 0.6628, 0.4804, 0.6563, 0.4943, 0.5933, 0.4551, 0.6072, 0.4758, 0.575, 0.4819, 0.5753, 0.4541, 0.7779, 0.1699, 0.7743, 0.168, 0.7943, 0.1621, 0.6072, 0.4758, 0.6115, 0.4771, 0.6125, 0.4981, 0.1392, 0.8529, 0.1466, 0.8483, 0.1472, 0.8766, 0.1399, 0.871, 0.1392, 0.8529, 0.1399, 0.871, 0.1186, 0.8713, 0.1196, 0.8529, 0.942, 0.951, 0.8954, 0.951, 0.8954, 0.8994, 0.942, 0.8994, 0.8387, 0.9775, 0.8385, 0.9405, 0.8628, 0.9408, 0.8626, 0.9773, 0.2239, 0.9947, 0.2239, 0.9591, 0.2691, 0.9591, 0.2691, 0.9947, 0.6617, 0.8811, 0.592, 0.8617, 0.592, 0.8526, 0.6499, 0.8522, 0.9608, 0.5605, 0.9608, 0.6327, 0.9137, 0.6327, 0.9137, 0.5605, 0.6968, 0.7435, 0.6629, 0.7455, 0.6657, 0.6983, 0.6903, 0.6968, 0.529, 0.9536, 0.472, 0.9437, 0.4735, 0.9348, 0.5454, 0.927, 0.4255, 0.936, 0.427, 0.927, 0.4735, 0.9348, 0.472, 0.9437, 0.6657, 0.6983, 0.6629, 0.7455, 0.6255, 0.7433, 0.6284, 0.6961, 0.6041, 0.6916, 0.6284, 0.6961, 0.6255, 0.7433, 0.592, 0.7372, 0.8703, 0.9344, 0.8703, 0.9832, 0.8626, 0.9773, 0.8628, 0.9408, 0.9742, 0.07233, 0.9266, 0.07233, 0.9278, 0.05905, 0.973, 0.05905, 0.6903, 0.6968, 0.7273, 0.6916, 0.7339, 0.7383, 0.6968, 0.7435, 0.7427, 0.9855, 0.7043, 0.9855, 0.7057, 0.9722, 0.7413, 0.9722, 0.8306, 0.9833, 0.8306, 0.9341, 0.8385, 0.9405, 0.8387, 0.9775, 0.9877, 0.8692, 0.9521, 0.8692, 0.9508, 0.8559, 0.9891, 0.8559, 0.8793, 0.1405, 0.878, 0.1538, 0.8329, 0.1538, 0.8316, 0.1405, 0.1196, 0.8529, 0.1121, 0.8487, 0.1466, 0.8483, 0.1392, 0.8529, 0.6125, 0.4981, 0.6115, 0.4771, 0.6563, 0.4943, 0.6475, 0.5085, 0.8306, 0.9341, 0.8703, 0.9344, 0.8628, 0.9408, 0.8385, 0.9405, 0.8703, 0.9832, 0.8306, 0.9833, 0.8387, 0.9775, 0.8626, 0.9773, 0.03831, 0.945, 0.04971, 0.9647, 0.03831, 0.9845, 0.01553, 0.9845, 0.004132, 0.9647, 0.01553, 0.945, 0.9845, 0.9472, 0.9959, 0.9669, 0.9845, 0.9866, 0.9617, 0.9866, 0.9503, 0.9669, 0.9617, 0.9472, 0.6923, 0.6775, 0.6417, 0.6482, 0.6417, 0.5897, 0.6923, 0.5605, 0.743, 0.5897, 0.743, 0.6482, 0.8396, 0.3331, 0.8751, 0.3331, 0.8751, 0.3559, 0.8396, 0.3559, 0.4082, 0.7349, 0.4082, 0.6916, 0.4667, 0.6916, 0.4667, 0.7349, 0.3497, 0.7349, 0.3497, 0.6916, 0.4082, 0.6916, 0.4082, 0.7349, 0.2911, 0.7349, 0.2911, 0.6916, 0.3497, 0.6916, 0.3497, 0.7349, 0.8395, 0.2647, 0.875, 0.2647, 0.875, 0.2875, 0.8395, 0.2875, 0.6499, 0.8522, 0.6935, 0.8343, 0.7053, 0.8632, 0.6617, 0.8811, 0.9245, 0.09098, 0.9234, 0.1198, 0.8609, 0.1291, 0.8609, 0.08564, 0.4428, 0.8471, 0.4726, 0.8455, 0.4797, 0.9089, 0.4424, 0.9109, 0.4667, 0.7349, 0.4667, 0.6916, 0.5252, 0.6916, 0.5252, 0.7349, 0.9719, 0.2647, 0.9757, 0.3278, 0.9383, 0.3278, 0.9421, 0.2647, 0.4545, 0.1622, 0.4545, 0.2371, 0.3005, 0.237, 0.3005, 0.1622, 0.8311, 0.4781, 0.8312, 0.4553, 0.8667, 0.4553, 0.8666, 0.4781, 0.8312, 0.5464, 0.8312, 0.5236, 0.8667, 0.5236, 0.8667, 0.5464, 0.8312, 0.5236, 0.8311, 0.5009, 0.8666, 0.5009, 0.8667, 0.5236, 0.8311, 0.5009, 0.8311, 0.4781, 0.8666, 0.4781, 0.8666, 0.5009, 0.8395, 0.3103, 0.8751, 0.3103, 0.8751, 0.3331, 0.8396, 0.3331, 0.8312, 0.4325, 0.8312, 0.4097, 0.8667, 0.4097, 0.8667, 0.4325, 0.9845, 0.9389, 0.9617, 0.9389, 0.9503, 0.9192, 0.9617, 0.8994, 0.9845, 0.8994, 0.9959, 0.9192, 0.1582, 0.237, 0.004132, 0.2369, 0.004158, 0.1621, 0.1582, 0.1621, 0.3427, 0.3944, 0.2716, 0.3944, 0.2326, 0.2454, 0.3427, 0.2454, 0.4528, 0.2454, 0.4139, 0.3944, 0.7974, 0.1482, 0.7605, 0.1308, 0.7442, 0.02671, 0.7974, 0.004132, 0.3854, 0.6341, 0.3854, 0.6189, 0.3934, 0.6189, 0.3934, 0.6341, 0.2293, 0.237, 0.1582, 0.237, 0.1582, 0.1621, 0.2293, 0.1622, 0.3005, 0.1622, 0.3005, 0.237, 0.2326, 0.7349, 0.2326, 0.6916, 0.2911, 0.6916, 0.2911, 0.7349, 0.8395, 0.3787, 0.875, 0.3787, 0.875, 0.4014, 0.8395, 0.4014, 0.8396, 0.3559, 0.8751, 0.3559, 0.875, 0.3787, 0.8395, 0.3787, 0.5252, 0.7349, 0.5252, 0.6916, 0.5838, 0.6916, 0.5838, 0.7349, 0.4424, 0.9109, 0.3991, 0.907, 0.4139, 0.8455, 0.4428, 0.8471, 0.8395, 0.2875, 0.875, 0.2875, 0.8751, 0.3103, 0.8395, 0.3103, 0.3991, 0.9852, 0.3617, 0.9852, 0.3655, 0.9221, 0.3953, 0.9221, 0.5375, 0.3116, 0.4628, 0.3116, 0.4628, 0.1621, 0.5375, 0.1621, 0.6123, 0.1621, 0.6123, 0.3116, 0.5002, 0.3251, 0.5002, 0.3598, 0.5002, 0.3944, 0.4611, 0.3944, 0.4611, 0.3598, 0.4611, 0.3251, 0.7513, 0.9713, 0.763, 0.9341, 0.8107, 0.9341, 0.8224, 0.9713, 0.5002, 0.3251, 0.5478, 0.3251, 0.5478, 0.3598, 0.5478, 0.3944, 0.5002, 0.3944, 0.5002, 0.3598, 0.1666, 0.9775, 0.1189, 0.9775, 0.1072, 0.9403, 0.1783, 0.9403, 0.2285, 0.004209, 0.3033, 0.004235, 0.3032, 0.1538, 0.2284, 0.1537, 0.1537, 0.1537, 0.1537, 0.004184, 0.5585, 0.8426, 0.5699, 0.8426, 0.5699, 0.8512, 0.5585, 0.8512, 0.5699, 0.8755, 0.5585, 0.8755, 0.5585, 0.8669, 0.5699, 0.8669, 0.5585, 0.9234, 0.5699, 0.9234, 0.5699, 0.9454, 0.5585, 0.9454, 0.8808, 0.8971, 0.8808, 0.9258, 0.76, 0.9258, 0.76, 0.8971, 0.5585, 0.9454, 0.5699, 0.9454, 0.5699, 0.9674, 0.5585, 0.9674, 0.4132, 0.4026, 0.5627, 0.4026, 0.5627, 0.4774, 0.5627, 0.5522, 0.4132, 0.5522, 0.4132, 0.4774, 0.76, 0.8971, 0.76, 0.9258, 0.7513, 0.9258, 0.7513, 0.8971, 0.5585, 0.8426, 0.5585, 0.7947, 0.5699, 0.7947, 0.5699, 0.8426, 0.868, 0.6662, 0.8979, 0.6662, 0.8979, 0.6951, 0.868, 0.6951, 0.2239, 0.9138, 0.2239, 0.8851, 0.2326, 0.8851, 0.2326, 0.9138, 0.244, 0.5348, 0.2326, 0.5348, 0.2326, 0.414, 0.244, 0.414, 0.244, 0.414, 0.2326, 0.414, 0.2359, 0.406, 0.244, 0.4027, 0.3908, 0.9138, 0.3821, 0.9138, 0.3821, 0.8851, 0.3908, 0.8851, 0.7427, 0.8544, 0.7139, 0.8544, 0.7223, 0.834, 0.7427, 0.8256, 0.5585, 0.8669, 0.5585, 0.8512, 0.5699, 0.8512, 0.5699, 0.8669, 0.5585, 0.9234, 0.5585, 0.8755, 0.5699, 0.8755, 0.5699, 0.9234, 0.2221, 0.4937, 0.2141, 0.4937, 0.2141, 0.4785, 0.2221, 0.4785, 0.2221, 0.433, 0.2141, 0.433, 0.2141, 0.4179, 0.2221, 0.4179, 0.2221, 0.4634, 0.2141, 0.4634, 0.2141, 0.4482, 0.2221, 0.4482, 0.4082, 0.7865, 0.3497, 0.7865, 0.3497, 0.7432, 0.4082, 0.7432, 0.06555, 0.945, 0.08072, 0.945, 0.07899, 0.948, 0.06728, 0.948, 0.2221, 0.4482, 0.2141, 0.4482, 0.2141, 0.433, 0.2221, 0.433, 0.9579, 0.1857, 0.9697, 0.1857, 0.9638, 0.1959, 0.9638, 0.1959, 0.9697, 0.1857, 0.9756, 0.1959, 0.9756, 0.1959, 0.9697, 0.1857, 0.9815, 0.1857, 0.9815, 0.1857, 0.9697, 0.1857, 0.9756, 0.1755, 0.9756, 0.1755, 0.9697, 0.1857, 0.9638, 0.1755, 0.9638, 0.1755, 0.9697, 0.1857, 0.9579, 0.1857, 0.08072, 0.9713, 0.06555, 0.9713, 0.06728, 0.9683, 0.07899, 0.9683, 0.0883, 0.9581, 0.08072, 0.9713, 0.07899, 0.9683, 0.08484, 0.9581, 0.08072, 0.945, 0.0883, 0.9581, 0.08484, 0.9581, 0.07899, 0.948, 0.9776, 0.8264, 0.9776, 0.8414, 0.9738, 0.8393, 0.974, 0.8289, 0.05797, 0.9581, 0.06555, 0.945, 0.06728, 0.948, 0.06143, 0.9581, 0.06555, 0.9713, 0.05797, 0.9581, 0.06143, 0.9581, 0.06728, 0.9683, 0.9512, 0.8259, 0.9646, 0.8189, 0.9648, 0.8232, 0.9551, 0.828, 0.9508, 0.8409, 0.9512, 0.8259, 0.9551, 0.828, 0.9544, 0.8384, 0.964, 0.8477, 0.9508, 0.8409, 0.9544, 0.8384, 0.9639, 0.8434, 0.9776, 0.8414, 0.964, 0.8477, 0.9639, 0.8434, 0.9738, 0.8393, 0.2221, 0.4785, 0.2141, 0.4785, 0.2141, 0.4634, 0.2221, 0.4634, 0.9646, 0.8189, 0.9776, 0.8264, 0.974, 0.8289, 0.9648, 0.8232, 0.4132, 0.5605, 0.5233, 0.5605, 0.6334, 0.5605, 0.6334, 0.6353, 0.5233, 0.6353, 0.4132, 0.6353, 0.004132, 0.1537, 0.004184, 0.004132, 0.1537, 0.004184, 0.1537, 0.1537, 0.3033, 0.004235, 0.4528, 0.004287, 0.4527, 0.1538, 0.3032, 0.1538, 0.2326, 0.8851, 0.3074, 0.8851, 0.3821, 0.8851, 0.3821, 0.9138, 0.3074, 0.9136, 0.2326, 0.9138, 0.9385, 0.7894, 0.9385, 0.7415, 0.9673, 0.7415, 0.9673, 0.7894, 0.9608, 0.795, 0.945, 0.795, 0.9497, 0.1317, 0.9497, 0.1403, 0.9383, 0.1403, 0.9383, 0.1317, 0.9383, 0.1646, 0.9383, 0.156, 0.9497, 0.156, 0.9497, 0.1646, 0.9497, 0.2125, 0.9497, 0.2345, 0.9383, 0.2345, 0.9383, 0.2125, 0.9497, 0.2345, 0.9497, 0.2565, 0.9383, 0.2565, 0.9383, 0.2345, 0.1747, 0.523, 0.1747, 0.6426, 0.1634, 0.6426, 0.1634, 0.523, 0.9588, 0.7212, 0.9673, 0.7415, 0.9385, 0.7415, 0.9385, 0.7128, 0.004132, 0.6426, 0.0154, 0.6426, 0.0154, 0.6539, 0.007432, 0.6506, 0.1747, 0.6426, 0.1714, 0.6506, 0.1634, 0.6539, 0.1634, 0.6426, 0.3534, 0.9508, 0.2326, 0.9508, 0.2326, 0.9221, 0.3534, 0.9221, 0.3935, 0.5348, 0.3935, 0.414, 0.4049, 0.414, 0.4049, 0.5348, 0.4016, 0.406, 0.4049, 0.414, 0.3935, 0.414, 0.3935, 0.4026, 0.2326, 0.9508, 0.2239, 0.9508, 0.2239, 0.9221, 0.2326, 0.9221, 0.9497, 0.1317, 0.9383, 0.1317, 0.9383, 0.08377, 0.9497, 0.08377, 0.9497, 0.156, 0.9383, 0.156, 0.9383, 0.1403, 0.9497, 0.1403, 0.9497, 0.2125, 0.9383, 0.2125, 0.9383, 0.1646, 0.9497, 0.1646, 0.244, 0.4027, 0.3188, 0.4026, 0.3935, 0.4026, 0.3935, 0.414, 0.3188, 0.4139, 0.244, 0.414, 0.0154, 0.6539, 0.0154, 0.6426, 0.01541, 0.6413, 0.08942, 0.6426, 0.1634, 0.6413, 0.1634, 0.6426, 0.1634, 0.6539, 0.08942, 0.6538, 0.7084, 0.1621, 0.7376, 0.2128, 0.7084, 0.2635, 0.6498, 0.2635, 0.6206, 0.2128, 0.6498, 0.1621, 0.3854, 0.5583, 0.3854, 0.5431, 0.3934, 0.5431, 0.3934, 0.5583, 0.3854, 0.6189, 0.3854, 0.6038, 0.3934, 0.6038, 0.3934, 0.6189, 0.7351, 0.9424, 0.7333, 0.9394, 0.7392, 0.9293, 0.7427, 0.9293, 0.2095, 0.9497, 0.2134, 0.9477, 0.2134, 0.9627, 0.2099, 0.9601, 0.3854, 0.5886, 0.3854, 0.5734, 0.3934, 0.5734, 0.3934, 0.5886, 0.3854, 0.5734, 0.3854, 0.5583, 0.3934, 0.5583, 0.3934, 0.5734, 0.9815, 0.157, 0.9756, 0.1672, 0.9697, 0.157, 0.9756, 0.1672, 0.9638, 0.1672, 0.9697, 0.157, 0.9638, 0.1672, 0.9579, 0.157, 0.9697, 0.157, 0.9579, 0.157, 0.9638, 0.1468, 0.9697, 0.157, 0.9638, 0.1468, 0.9756, 0.1468, 0.9697, 0.157, 0.9756, 0.1468, 0.9815, 0.157, 0.9697, 0.157, 0.7199, 0.9424, 0.7216, 0.9394, 0.7333, 0.9394, 0.7351, 0.9424, 0.7123, 0.9293, 0.7158, 0.9293, 0.7216, 0.9394, 0.7199, 0.9424, 0.7199, 0.9161, 0.7216, 0.9191, 0.7158, 0.9293, 0.7123, 0.9293, 0.7351, 0.9161, 0.7333, 0.9191, 0.7216, 0.9191, 0.7199, 0.9161, 0.7427, 0.9293, 0.7392, 0.9293, 0.7333, 0.9191, 0.7351, 0.9161, 0.3854, 0.6038, 0.3854, 0.5886, 0.3934, 0.5886, 0.3934, 0.6038, 0.2, 0.9446, 0.2003, 0.9403, 0.2134, 0.9477, 0.2095, 0.9497, 0.1905, 0.9499, 0.187, 0.9474, 0.2003, 0.9403, 0.2, 0.9446, 0.1905, 0.9603, 0.1865, 0.9623, 0.187, 0.9474, 0.1905, 0.9499, 0.2002, 0.9648, 0.1999, 0.969, 0.1865, 0.9623, 0.1905, 0.9603, 0.2099, 0.9601, 0.2134, 0.9627, 0.1999, 0.969, 0.2002, 0.9648, 0.2221, 0.4179, 0.2141, 0.4179, 0.2141, 0.4027, 0.2221, 0.4027, 0.4611, 0.004132, 0.5358, 0.004132, 0.6106, 0.004132, 0.6106, 0.1537, 0.5358, 0.1537, 0.4611, 0.1537, 0.7139, 0.9023, 0.7139, 0.8544, 0.7427, 0.8544, 0.7427, 0.9023, 0.7362, 0.9079, 0.7204, 0.9079, 0.1592, 0.6874, 0.1543, 0.6959, 0.1592, 0.7044, 0.169, 0.7044, 0.1739, 0.6959, 0.169, 0.6874, 0.1592, 0.6791, 0.169, 0.6791, 0.1739, 0.6706, 0.169, 0.6621, 0.1592, 0.6621, 0.1543, 0.6706, 0.7067, 0.004152, 0.7359, 0.05485, 0.7066, 0.1055, 0.6481, 0.1055, 0.6189, 0.05481, 0.6482, 0.004132, 0.4667, 0.7865, 0.4082, 0.7865, 0.4082, 0.7432, 0.4667, 0.7432, 0.6206, 0.301, 0.6713, 0.2717, 0.7219, 0.301, 0.7219, 0.3595, 0.6713, 0.3888, 0.6206, 0.3595, 0.2911, 0.7865, 0.2326, 0.7865, 0.2326, 0.7432, 0.2911, 0.7432, 0.5838, 0.7865, 0.5252, 0.7865, 0.5252, 0.7432, 0.5838, 0.7432, 0.5252, 0.7865, 0.4667, 0.7865, 0.4667, 0.7432, 0.5252, 0.7432, 0.3497, 0.7865, 0.2911, 0.7865, 0.2911, 0.7432, 0.3497, 0.7432, 0.8312, 0.4553, 0.8312, 0.4325, 0.8667, 0.4325, 0.8667, 0.4553, 0.6992, 0.8174, 0.7085, 0.7548, 0.7373, 0.7538, 0.7427, 0.8174, 0.8871, 0.7786, 0.8256, 0.7934, 0.8217, 0.7502, 0.8855, 0.7498, 0.8954, 0.8189, 0.9425, 0.8189, 0.9425, 0.8912, 0.8954, 0.8912, 0.8237, 0.7128, 0.8871, 0.72, 0.8855, 0.7498, 0.8217, 0.7502, 0.2603, 0.571, 0.2792, 0.5638, 0.2805, 0.5798, 0.2737, 0.5957, 0.3057, 0.5652, 0.3265, 0.5732, 0.3114, 0.5995, 0.3045, 0.5824, 0.3587, 0.6284, 0.3612, 0.6181, 0.3771, 0.6263, 0.372, 0.6361, 0.07132, 0.8652, 0.06023, 0.8589, 0.07045, 0.8432, 0.07363, 0.8456, 0.07045, 0.8432, 0.02951, 0.8116, 0.04474, 0.8048, 0.07086, 0.825, 0.004132, 0.8445, 0.04508, 0.8761, 0.0233, 0.8818, 0.004132, 0.867, 0.2805, 0.5798, 0.3045, 0.5824, 0.3114, 0.5995, 0.2737, 0.5957, 0.2773, 0.9591, 0.3225, 0.9591, 0.3225, 0.9947, 0.2773, 0.9947, 0.2737, 0.5957, 0.3114, 0.5995, 0.3192, 0.621, 0.2676, 0.6087, 0.2792, 0.5638, 0.2603, 0.571, 0.2784, 0.5468, 0.3057, 0.5652, 0.2792, 0.5638, 0.2784, 0.5468, 0.3084, 0.5431, 0.3265, 0.5732, 0.3057, 0.5652, 0.3084, 0.5431, 0.2792, 0.5638, 0.3057, 0.5652, 0.3045, 0.5824, 0.2805, 0.5798, 0.04508, 0.8761, 0.004132, 0.8445, 0.01672, 0.8253, 0.06023, 0.8589, 0.2676, 0.6087, 0.3192, 0.621, 0.3071, 0.6405, 0.2631, 0.623, 0.2603, 0.571, 0.2737, 0.5957, 0.2676, 0.6087, 0.2464, 0.5993, 0.2921, 0.6549, 0.311, 0.6425, 0.3295, 0.6692, 0.3062, 0.6834, 0.05569, 0.8802, 0.06023, 0.8589, 0.07132, 0.8652, 0.06305, 0.8815, 0.3587, 0.6284, 0.3352, 0.6363, 0.3192, 0.621, 0.3612, 0.6181, 0.3192, 0.621, 0.311, 0.6425, 0.3071, 0.6405, 0.311, 0.6425, 0.3192, 0.621, 0.3352, 0.6363, 0.3433, 0.6035, 0.3612, 0.6181, 0.3192, 0.621, 0.3612, 0.6181, 0.3771, 0.594, 0.3771, 0.6263, 0.3295, 0.6692, 0.311, 0.6425, 0.3352, 0.6363, 0.3492, 0.6497, 0.1399, 0.871, 0.1472, 0.8766, 0.1113, 0.8766, 0.1186, 0.8713, 0.372, 0.6361, 0.3492, 0.6497, 0.3352, 0.6363, 0.3587, 0.6284, 0.06023, 0.8589, 0.01672, 0.8253, 0.02951, 0.8116, 0.07045, 0.8432, 0.2464, 0.5993, 0.2676, 0.6087, 0.2631, 0.623, 0.2352, 0.6196, 0.2352, 0.6196, 0.2631, 0.623, 0.26, 0.6391, 0.2326, 0.6382, 0.3114, 0.5995, 0.3265, 0.5732, 0.3433, 0.6035, 0.3192, 0.621, 0.07045, 0.8432, 0.07086, 0.825, 0.07363, 0.8456, 0.311, 0.6425, 0.2921, 0.6549, 0.3071, 0.6405, 0.8568, 0.8021, 0.8576, 0.83, 0.8503, 0.8247, 0.8493, 0.8062, 0.8503, 0.8247, 0.829, 0.8243, 0.8297, 0.8063, 0.8493, 0.8062, 0.8217, 0.83, 0.8223, 0.8017, 0.8297, 0.8063, 0.829, 0.8243, 0.8223, 0.8017, 0.8568, 0.8021, 0.8493, 0.8062, 0.8297, 0.8063, 0.04403, 0.4945, 0.004133, 0.5032, 0.004132, 0.4587, 0.004132, 0.4142, 0.04403, 0.423, 0.04403, 0.4587, 0.2058, 0.5147, 0.149, 0.5039, 0.149, 0.4587, 0.149, 0.4136, 0.2058, 0.4027, 0.2058, 0.4587, 0.5478, 0.3598, 0.5478, 0.3251, 0.5869, 0.3251, 0.5869, 0.3598, 0.5869, 0.3944, 0.5478, 0.3944, 0.149, 0.5039, 0.04403, 0.4945, 0.04403, 0.4587, 0.04403, 0.423, 0.149, 0.4136, 0.149, 0.4587, 0.8046, 0.583, 0.7882, 0.6871, 0.7513, 0.7045, 0.7513, 0.5605, 0.7676, 0.3743, 0.7302, 0.3743, 0.7302, 0.2717, 0.7676, 0.2717, 0.2204, 0.523, 0.2204, 0.6256, 0.183, 0.6256, 0.183, 0.523, 0.183, 0.6677, 0.183, 0.6435, 0.2204, 0.6435, 0.2204, 0.6677, 0.7676, 0.3922, 0.7302, 0.3922, 0.7302, 0.3743, 0.7676, 0.3743, 0.2204, 0.6256, 0.2204, 0.6435, 0.183, 0.6435, 0.183, 0.6256, 0.2204, 0.7854, 0.183, 0.7854, 0.183, 0.6855, 0.2204, 0.6855, 0.5933, 0.7538, 0.691, 0.757, 0.6897, 0.7944, 0.592, 0.7912, 0.9673, 0.4097, 0.9673, 0.4612, 0.9207, 0.4612, 0.9207, 0.4097, 0.9773, 0.5363, 0.9207, 0.5363, 0.9207, 0.4896, 0.9773, 0.4896, 0.8403, 0.1621, 0.8814, 0.2009, 0.8611, 0.2483, 0.841, 0.2483, 0.8316, 0.1716, 0.7996, 0.7131, 0.8124, 0.7128, 0.8135, 0.7594, 0.8006, 0.7597, 0.9266, 0.05078, 0.9266, 0.004132, 0.9831, 0.004132, 0.9831, 0.05078, 0.8135, 0.816, 0.7651, 0.8338, 0.7513, 0.8192, 0.8006, 0.7597, 0.8135, 0.7594, 0.005372, 0.7649, 0.004132, 0.7275, 0.1018, 0.7243, 0.1031, 0.7617, 0.9124, 0.4097, 0.9124, 0.5072, 0.875, 0.5072, 0.875, 0.4097, 0.1031, 0.7617, 0.1016, 0.7966, 0.004132, 0.7933, 0.005372, 0.7649, 0.8897, 0.2456, 0.8961, 0.1484, 0.9245, 0.1506, 0.9245, 0.2483, 0.7005, 0.9362, 0.592, 0.9362, 0.592, 0.8893, 0.7005, 0.8893, 0.3956, 0.814, 0.4066, 0.7947, 0.4473, 0.818, 0.4362, 0.8373, 0.3908, 0.8725, 0.3908, 0.8768, 0.3439, 0.8757, 0.3452, 0.8718, 0.2843, 0.814, 0.2733, 0.7947, 0.3817, 0.7947, 0.3873, 0.8196, 0.3859, 0.8233, 0.3245, 0.8195, 0.8166, 0.2575, 0.7459, 0.2575, 0.7508, 0.2523, 0.8121, 0.2484, 0.5447, 0.8373, 0.4362, 0.8373, 0.4473, 0.818, 0.4875, 0.8125, 0.5489, 0.8087, 0.5502, 0.8124, 0.525, 0.6439, 0.5719, 0.6436, 0.5719, 0.6479, 0.5262, 0.6478, 0.7351, 0.5476, 0.7302, 0.5424, 0.8009, 0.5424, 0.7965, 0.5515, 0.9637, 0.5458, 0.9668, 0.5522, 0.9137, 0.5522, 0.9168, 0.5458, 0.7162, 0.5352, 0.7206, 0.5443, 0.6499, 0.5443, 0.6548, 0.5391, 0.9183, 0.07737, 0.8609, 0.07737, 0.8896, 0.04019, 0.8609, 0.07737, 0.8609, 0.004133, 0.8896, 0.04019, 0.8609, 0.004133, 0.9183, 0.004132, 0.8896, 0.04019, 0.9183, 0.004132, 0.9183, 0.07737, 0.8896, 0.04019, 0.9508, 0.8775, 0.9844, 0.8775, 0.9844, 0.8824, 0.9508, 0.8824, 0.9385, 0.8033, 0.9749, 0.8033, 0.9749, 0.8082, 0.9385, 0.8082, 0.9383, 0.341, 0.9383, 0.3361, 0.9747, 0.3361, 0.9747, 0.341, 0.1142, 0.3944, 0.004132, 0.3944, 0.04315, 0.2454, 0.1143, 0.2454, 0.1854, 0.2454, 0.2243, 0.3944, 0.8098, 0.006315, 0.8412, 0.004132, 0.8526, 0.1061, 0.8413, 0.1199, 0.8171, 0.1199, 0.8057, 0.1061, 0.5801, 0.6633, 0.5915, 0.6436, 0.6143, 0.6436, 0.6257, 0.6633, 0.6143, 0.683, 0.5915, 0.683, 0.4132, 0.6721, 0.4241, 0.653, 0.4641, 0.6475, 0.525, 0.6439, 0.5262, 0.6478, 0.5208, 0.6722, 0.004133, 0.523, 0.0154, 0.523, 0.0154, 0.6426, 0.004132, 0.6426, 0.875, 0.5443, 0.875, 0.5155, 0.9049, 0.5155, 0.9049, 0.5443])
me_untitled_015.materials.append(None)
me_untitled_015.use_remesh_preserve_volume = False
me_untitled_015.use_remesh_preserve_attributes = False
me_untitled_015.use_mirror_vertex_groups = False
me_untitled_015.use_paint_bone_selection = False
me_untitled_015.use_paint_mask = True
me_untitled_015.update()
me_untitled_015.normals_split_custom_set([tuple(v) for v in zip(*[iter([9.117e-06, 0.3172, -0.9483, 9.117e-06, 0.3172, -0.9483, 9.117e-06, 0.3172, -0.9483, 9.117e-06, 0.3172, -0.9483, 1.0, 1.994e-05, 4.326e-06, 1.0, 1.994e-05, 4.326e-06, 1.0, 1.994e-05, 4.326e-06, 1.0, 1.994e-05, 4.326e-06, -2.764e-05, 0.9983, -0.0579, -2.764e-05, 0.9983, -0.0579, -2.764e-05, 0.9983, -0.0579, -2.764e-05, 0.9983, -0.0579, -2.591e-05, 0.9969, -0.07905, -2.591e-05, 0.9969, -0.07905, -2.591e-05, 0.9969, -0.07905, -2.591e-05, 0.9969, -0.07905, -9.116e-06, 0.3172, -0.9483, -9.116e-06, 0.3172, -0.9483, -9.116e-06, 0.3172, -0.9483, -9.116e-06, 0.3172, -0.9483, -1.0, -2.057e-05, -5.889e-07, -1.0, -2.057e-05, -5.889e-07, -1.0, -2.057e-05, -5.889e-07, -1.0, -2.057e-05, -5.889e-07, 2.648e-05, -0.9459, -0.3243, 2.648e-05, -0.9459, -0.3243, 2.648e-05, -0.9459, -0.3243, 2.648e-05, -0.9459, -0.3243, -1.0, -3.078e-05, -6.372e-07, -1.0, -3.078e-05, -6.372e-07, -1.0, -3.078e-05, -6.372e-07, -1.0, -3.078e-05, -6.372e-07, 0.9957, 2.812e-05, 0.09293, 0.9957, 2.812e-05, 0.09293, 0.9957, 2.812e-05, 0.09293, 0.9957, 2.812e-05, 0.09293, 8.176e-06, -0.409, -0.9125, 8.176e-06, -0.409, -0.9125, 8.176e-06, -0.409, -0.9125, 8.176e-06, -0.409, -0.9125, 2.544e-05, -0.9928, -0.1201, 2.544e-05, -0.9928, -0.1201, 2.544e-05, -0.9928, -0.1201, 2.544e-05, -0.9928, -0.1201, 1.0, 3.052e-05, 6.37e-07, 1.0, 3.052e-05, 6.37e-07, 1.0, 3.052e-05, 6.37e-07, 1.0, 3.052e-05, 6.37e-07, -8.833e-06, 0.4276, -0.904, -8.833e-06, 0.4276, -0.904, -8.833e-06, 0.4276, -0.904, -8.833e-06, 0.4276, -0.904, -0.9957, -2.83e-05, 0.09293, -0.9957, -2.83e-05, 0.09293, -0.9957, -2.83e-05, 0.09293, -0.9957, -2.83e-05, 0.09293, 2.081e-05, -0.9947, 0.1029, 2.081e-05, -0.9947, 0.1029, 2.081e-05, -0.9947, 0.1029, 2.081e-05, -0.9947, 0.1029, 0.0001151, -0.7698, 0.6383, 0.0001151, -0.7698, 0.6383, 0.0001151, -0.7698, 0.6383, 0.0001151, -0.7698, 0.6383, -2.041e-05, 0.9947, 0.1029, -2.041e-05, 0.9947, 0.1029, -2.041e-05, 0.9947, 0.1029, -2.041e-05, 0.9947, 0.1029, 0.001698, -0.9242, 0.382, -4.134e-05, -0.924, 0.3825, -4.134e-05, -0.924, 0.3825, -4.134e-05, -0.924, 0.3825, -0.5541, -1.678e-05, -0.8324, -0.5541, -1.678e-05, -0.8324, -0.5541, -1.678e-05, -0.8324, -0.5541, -1.678e-05, -0.8324, 0.5106, 1.685e-05, -0.8598, 0.5106, 1.685e-05, -0.8598, 0.5106, 1.685e-05, -0.8598, 0.5106, 1.685e-05, -0.8598, 4.021e-07, -7.676e-07, -1.0, 4.021e-07, -7.676e-07, -1.0, 4.021e-07, -7.676e-07, -1.0, 4.021e-07, -7.676e-07, -1.0, -0.0002254, 0.9746, -0.2239, -0.0002254, 0.9746, -0.2239, -0.0002254, 0.9746, -0.2239, -0.0002254, 0.9746, -0.2239, 0.0002097, 0.9802, -0.1978, 0.0002097, 0.9802, -0.1978, 0.0002918, 0.9803, -0.1977, 0.0002097, 0.9802, -0.1978, -0.0001741, -0.005809, -1.0, -0.0001741, -0.005809, -1.0, -0.0001741, -0.005809, -1.0, -0.0001741, -0.005809, -1.0, 0.0002254, 0.9746, -0.2239, 0.0002254, 0.9746, -0.2239, 0.0002254, 0.9746, -0.2239, 0.0002254, 0.9746, -0.2239, 0.0002016, -0.1304, 0.9915, 0.0002016, -0.1304, 0.9915, 0.0002016, -0.1304, 0.9915, 0.0002016, -0.1304, 0.9915, 1.0, -0.0001905, 0.0001763, 1.0, -0.0001905, 0.0001763, 1.0, -0.0001905, 0.0001763, 1.0, -0.0001905, 0.0001763, 1.0, -0.0001905, 0.0001763, 1.0, -0.0001905, 0.0001763, -0.0002016, -0.1304, 0.9915, -0.0002016, -0.1304, 0.9915, -0.0002016, -0.1304, 0.9915, -0.0002016, -0.1304, 0.9915, -0.0002391, 0.9374, -0.3483, -0.0002391, 0.9374, -0.3483, -0.0002391, 0.9374, -0.3483, -0.0002391, 0.9374, -0.3483, -4.447e-05, -0.5436, -0.8393, -4.447e-05, -0.5436, -0.8393, -4.447e-05, -0.5436, -0.8393, -4.447e-05, -0.5436, -0.8393, 1.0, -0.0001981, 8.3e-05, 1.0, -0.0001981, 8.3e-05, 1.0, -0.0001981, 8.3e-05, 1.0, -0.0001981, 8.3e-05, 1.0, -0.0001981, 8.3e-05, 1.0, -0.0001981, 8.3e-05, 0.0001287, -0.131, 0.9914, 0.0001287, -0.131, 0.9914, 0.0001287, -0.131, 0.9914, 0.0001287, -0.131, 0.9914, -0.0002507, -0.5007, 0.8656, -0.0002507, -0.5007, 0.8656, -0.0002507, -0.5007, 0.8656, -0.4938, -0.1105, 0.8625, -0.4938, -0.1105, 0.8625, -0.4938, -0.1105, 0.8625, -0.0001145, 0.2784, 0.9605, -0.0001145, 0.2784, 0.9605, -0.0001145, 0.2784, 0.9605, 0.4934, -0.1107, 0.8627, 0.4934, -0.1107, 0.8627, 0.4934, -0.1107, 0.8627, -0.8966, 0.04148, -0.441, -0.8966, 0.04148, -0.441, -0.8966, 0.04148, -0.441, -0.8966, 0.04148, -0.441, -1.0, 0.000257, -9.881e-05, -1.0, 0.000257, -9.881e-05, -1.0, 0.000257, -9.881e-05, -1.0, 0.000257, -9.881e-05, -0.0001287, -0.131, 0.9914, -0.0001287, -0.131, 0.9914, -0.0001287, -0.131, 0.9914, -0.0001287, -0.131, 0.9914, -0.0001306, -0.131, 0.9914, -0.0001306, -0.131, 0.9914, -0.0001306, -0.131, 0.9914, -0.0001306, -0.131, 0.9914, 5.341e-05, 0.7922, 0.6103, 0.0001029, 0.7922, 0.6103, 0.0001029, 0.7922, 0.6103, 0.0001029, 0.7922, 0.6103, -0.0001737, -0.5099, 0.8602, -0.0001737, -0.5099, 0.8602, -0.0001737, -0.5099, 0.8602, -3.971e-05, -0.51, 0.8602, 0.0001978, -0.9998, 0.01781, 0.0001978, -0.9998, 0.01781, 0.0001978, -0.9998, 0.01781, 0.0001978, -0.9998, 0.01781, -0.0001029, 0.7922, 0.6103, -0.0001029, 0.7922, 0.6103, -0.0001851, 0.7922, 0.6102, -0.0001029, 0.7922, 0.6103, 0.0001736, -0.5099, 0.8602, 0.0001736, -0.5099, 0.8602, 0.0001736, -0.5099, 0.8602, 0.0002258, -0.5098, 0.8603, -1.0, -0.0001953, 8.844e-05, -1.0, -0.0001953, 8.844e-05, -1.0, -0.0001953, 8.844e-05, -1.0, -0.0001953, 8.844e-05, -1.0, -0.0001953, 8.844e-05, -1.0, -0.0001953, 8.844e-05, 1.0, 0.0001871, -0.000153, 1.0, 0.000217, -1.231e-05, 1.0, 0.000217, -1.231e-05, 1.0, 0.0001983, 8.172e-05, 1.0, 0.000217, -1.231e-05, 0.0002391, 0.9374, -0.3483, 0.0002391, 0.9374, -0.3483, 0.0002391, 0.9374, -0.3483, 0.0002391, 0.9374, -0.3483, 0.0002518, -0.8652, 0.5015, 0.0002518, -0.8652, 0.5015, 0.0002518, -0.8652, 0.5015, 0.0002518, -0.8652, 0.5015, -1.0, -0.0002566, 9.898e-05, -1.0, -0.0002566, 9.898e-05, -1.0, -0.0002566, 9.898e-05, -1.0, -0.0002566, 9.898e-05, 1.0, -0.0002165, 1.317e-05, 1.0, -0.0002165, 1.317e-05, 1.0, -0.0002165, 1.317e-05, 1.0, -0.0002165, 1.317e-05, 1.0, -0.0002165, 1.317e-05, -0.000168, 0.9986, -0.05343, -0.000168, 0.9986, -0.05343, -0.000168, 0.9986, -0.05343, -0.000168, 0.9986, -0.05343, 1.0, -0.0001825, 7.337e-05, 1.0, -0.0001825, 7.337e-05, 1.0, -0.0001825, 7.337e-05, 1.0, -0.0001825, 7.337e-05, 1.0, -0.0001825, 7.337e-05, 1.0, -0.0001825, 7.337e-05, -1.0, -0.0001843, 7.333e-05, -1.0, -0.0001843, 7.333e-05, -1.0, -0.0001843, 7.333e-05, -1.0, -0.0001843, 7.333e-05, -1.0, -0.0001843, 7.333e-05, -1.0, -0.0001843, 7.333e-05, -7.188e-05, 0.7792, 0.6267, -7.188e-05, 0.7792, 0.6267, -7.188e-05, 0.7792, 0.6267, -7.188e-05, 0.7792, 0.6267, 8.579e-05, 0.01272, 0.9999, 8.579e-05, 0.01272, 0.9999, 8.579e-05, 0.01272, 0.9999, 8.579e-05, 0.01272, 0.9999, 1.0, 0.0001836, -7.335e-05, 1.0, 0.0001836, -7.335e-05, 1.0, 0.0001836, -7.335e-05, 1.0, 0.0001836, -7.335e-05, 1.0, 0.0001836, -7.335e-05, 1.0, 0.0001836, -7.335e-05, 1.0, -0.0001649, 8.532e-05, 1.0, -0.0001649, 8.532e-05, 1.0, -0.0001649, 8.532e-05, 1.0, -0.0001649, 8.532e-05, 1.0, -0.0001649, 8.532e-05, 1.0, -0.0001649, 8.532e-05, -1.0, -0.0001665, 8.535e-05, -1.0, -0.0001665, 8.535e-05, -1.0, -0.0001665, 8.535e-05, -1.0, -0.0001665, 8.535e-05, -1.0, -0.0001665, 8.535e-05, -1.0, -0.0001665, 8.535e-05, 0.9278, 0.05627, -0.3688, 0.9278, 0.05627, -0.3688, 0.9283, 0.05517, -0.3678, 0.9278, 0.05627, -0.3688, -0.7002, -0.0004456, 0.7139, -0.7002, -0.0004456, 0.7139, -0.7002, -0.0004456, 0.7139, -0.7002, -0.0004456, 0.7139, -0.9975, 0.002864, -0.071, -0.9975, 0.002021, -0.07066, -0.9976, 0.001627, -0.06953, -0.9975, 0.002021, -0.07066, 0.5802, -0.0008884, 0.8145, 0.5802, -0.0008884, 0.8145, 0.5802, -0.0008884, 0.8145, 0.5802, -0.0008884, 0.8145, 0.9964, 0.002421, -0.08459, 0.9964, 0.002421, -0.08459, 0.9965, 0.003362, -0.08344, 0.9964, 0.0005861, -0.08425, 0.0, -0.3988, 0.917, 0.0, -0.3988, 0.917, 0.0006148, -0.3976, 0.9176, 0.0, -0.3988, 0.917, 7.222e-05, -0.7218, -0.6921, 1.651e-07, -0.7226, -0.6913, 1.651e-07, -0.7226, -0.6913, 1.651e-07, -0.7226, -0.6913, 7.197e-05, 0.7792, 0.6267, 7.197e-05, 0.7792, 0.6267, 7.197e-05, 0.7792, 0.6267, 7.197e-05, 0.7792, 0.6267, 0.9956, -0.003494, 0.094, 0.9954, -0.003084, 0.09577, 0.9952, -0.002068, 0.09734, 0.9954, -0.003084, 0.09577, 0.7914, 0.5454, 0.2762, 0.7914, 0.5454, 0.2762, 0.7918, 0.5455, 0.2747, 0.0, 0.9911, -0.1331, 0.0, 0.9911, -0.1331, 0.0, 0.9911, -0.1331, 0.0, 0.9911, -0.1331, -0.7914, 0.5454, 0.2762, -0.7914, 0.5454, 0.2762, -0.7914, 0.5454, 0.2762, 0.0, 0.3169, -0.9485, 0.0, 0.3169, -0.9485, 0.0, 0.3169, -0.9485, 0.0, 0.3169, -0.9485, 0.0003651, 0.9442, 0.3294, -0.000882, 0.944, 0.33, 0.0, 0.9436, 0.3311, 0.0005586, 0.9433, 0.3318, 0.8782, -0.0002863, 0.4783, 0.8784, 0.001457, 0.4779, 0.8782, -0.0002863, 0.4783, 0.8782, -0.0002863, 0.4783, 2.57e-07, -0.9875, -0.1576, 0.001179, -0.9875, -0.1578, 2.57e-07, -0.9875, -0.1576, 2.57e-07, -0.9875, -0.1576, -0.942, 0.2003, -0.2694, -0.942, 0.2003, -0.2694, -0.942, 0.2003, -0.2694, -0.942, 0.2003, -0.2694, 0.2058, 0.6479, 0.7334, 0.2065, 0.6481, 0.733, 0.2058, 0.6479, 0.7334, 0.2058, 0.6479, 0.7334, -0.9278, 0.0574, -0.3685, -0.9278, 0.05627, -0.3688, -0.9278, 0.05627, -0.3688, -0.9278, 0.05627, -0.3688, -0.4542, -0.8908, -0.01075, -0.4542, -0.8908, -0.01075, -0.4542, -0.8908, -0.01075, -0.619, -0.7844, -0.03842, -0.619, -0.7844, -0.03842, -0.619, -0.7844, -0.03842, 0.9969, -0.00646, 0.07849, 0.9969, -0.00581, 0.07786, 0.9969, -0.00581, 0.07786, 0.9971, -0.03163, 0.06924, 0.9971, -0.03163, 0.06924, 0.9971, -0.03226, 0.06859, 0.0, 0.4154, -0.9096, 0.0, 0.4154, -0.9096, 0.0, 0.4154, -0.9096, 0.0, 0.4154, -0.9096, -0.4224, -0.5352, -0.7316, -0.4224, -0.5352, -0.7316, -0.4224, -0.5352, -0.7316, 0.0, -0.5187, -0.8549, 0.0, -0.5187, -0.8549, 0.0, -0.5187, -0.8549, 0.3491, 0.9018, -0.2549, 0.3485, 0.9018, -0.2555, 0.3491, 0.9018, -0.2549, 0.3491, 0.9018, -0.2549, 0.0, 0.9467, -0.3221, -0.0018, 0.9466, -0.3225, -0.0006748, 0.9469, -0.3215, 0.0, 0.9467, -0.3221, 5.776e-05, 0.9927, -0.1209, 5.776e-05, 0.9927, -0.1209, 5.776e-05, 0.9927, -0.1209, 5.776e-05, 0.9927, -0.1209, 0.0, -0.9987, -0.05105, 0.0, -0.9987, -0.05105, 0.0, -0.9987, -0.05105, -0.001756, -0.9987, -0.05057, -0.8576, 0.05705, 0.5112, -0.8576, 0.05705, 0.5112, -0.8576, 0.05705, 0.5112, -0.8576, 0.05705, 0.5112, -0.007442, 0.9933, -0.1156, -0.007442, 0.9933, -0.1156, -0.007442, 0.9933, -0.1156, -0.371, -0.7276, 0.577, -0.371, -0.7276, 0.577, -0.371, -0.7276, 0.577, -0.5802, -0.0008869, 0.8145, -0.5802, -0.0008869, 0.8145, -0.5802, -0.0008869, 0.8145, -0.5802, -0.0008869, 0.8145, -8.765e-07, -0.001046, 1.0, -8.765e-07, -0.001046, 1.0, -8.765e-07, -0.001046, 1.0, -8.765e-07, -0.001046, 1.0, 4.919e-05, -0.9915, -0.1301, 0.0001832, -0.9915, -0.1302, 0.0001832, -0.9915, -0.1302, 0.0001832, -0.9915, -0.1302, -3.154e-07, -7.676e-07, -1.0, -3.154e-07, -7.676e-07, -1.0, -3.154e-07, -7.676e-07, -1.0, -3.154e-07, -7.676e-07, -1.0, -4.544e-07, 5.243e-07, 1.0, -4.544e-07, 5.243e-07, 1.0, -4.544e-07, 5.243e-07, 1.0, -4.544e-07, 5.243e-07, 1.0, 1.0, -2.326e-05, 3.074e-06, 1.0, -2.326e-05, 3.074e-06, 1.0, -2.326e-05, 3.074e-06, 1.0, -2.326e-05, 3.074e-06, -1.587e-05, -0.5662, 0.8243, -1.587e-05, -0.5662, 0.8243, -1.587e-05, -0.5662, 0.8243, -1.587e-05, -0.5662, 0.8243, 1.0, -3.344e-05, 8.997e-07, 1.0, -3.344e-05, 8.997e-07, 1.0, -3.344e-05, 8.997e-07, 1.0, -3.344e-05, 8.997e-07, -1.0, 2.342e-05, -3.074e-06, -1.0, 2.342e-05, -3.074e-06, -1.0, 2.342e-05, -3.074e-06, -1.0, 2.342e-05, -3.074e-06, -2.645e-05, -0.9459, -0.3243, -2.645e-05, -0.9459, -0.3243, -2.645e-05, -0.9459, -0.3243, -2.645e-05, -0.9459, -0.3243, -2.544e-05, -0.9928, -0.1201, -2.544e-05, -0.9928, -0.1201, -2.544e-05, -0.9928, -0.1201, -2.544e-05, -0.9928, -0.1201, -1.0, 3.041e-05, 6.37e-07, -1.0, 3.041e-05, 6.37e-07, -1.0, 3.041e-05, 6.37e-07, -1.0, 3.041e-05, 6.37e-07, 8.872e-06, 0.4276, -0.904, 8.872e-06, 0.4276, -0.904, 8.872e-06, 0.4276, -0.904, 8.872e-06, 0.4276, -0.904, 2.042e-05, 0.9947, 0.1029, 2.042e-05, 0.9947, 0.1029, 2.042e-05, 0.9947, 0.1029, 2.042e-05, 0.9947, 0.1029, 2.591e-05, 0.9969, -0.07905, 2.591e-05, 0.9969, -0.07905, 2.591e-05, 0.9969, -0.07905, 2.591e-05, 0.9969, -0.07905, -0.9957, 3.016e-05, 0.09294, -0.9957, 3.016e-05, 0.09294, -0.9957, 3.016e-05, 0.09294, -0.9957, 3.016e-05, 0.09294, -8.221e-06, -0.409, -0.9125, -8.221e-06, -0.409, -0.9125, -8.221e-06, -0.409, -0.9125, -8.221e-06, -0.409, -0.9125, 0.9957, -2.607e-05, 0.09294, 0.9957, -2.607e-05, 0.09294, 0.9957, -2.607e-05, 0.09294, 0.9957, -2.607e-05, 0.09294, -2.082e-05, -0.9947, 0.1029, -2.082e-05, -0.9947, 0.1029, -2.082e-05, -0.9947, 0.1029, -2.082e-05, -0.9947, 0.1029, -0.0001086, 0.9334, 0.3588, -0.0001086, 0.9334, 0.3588, -0.0001086, 0.9334, 0.3588, -0.0001086, 0.9334, 0.3588, 4.129e-05, -0.9239, 0.3825, 4.129e-05, -0.9239, 0.3825, -0.0002581, -0.9233, 0.3842, 4.129e-05, -0.9239, 0.3825, -0.5106, 1.683e-05, -0.8598, -0.5106, 1.683e-05, -0.8598, -0.5106, 1.683e-05, -0.8598, -0.5106, 1.683e-05, -0.8598, 0.5541, -1.83e-05, -0.8324, 0.5541, -1.83e-05, -0.8324, 0.5541, -1.83e-05, -0.8324, 0.5541, -1.83e-05, -0.8324, -1.0, -8.397e-06, 0.002781, -1.0, -8.397e-06, 0.002781, -1.0, -8.397e-06, 0.002781, -1.0, -8.397e-06, 0.002781, -1.0, -8.397e-06, 0.002781, -1.0, -8.397e-06, 0.002781, 1.0, -8.667e-06, 0.002781, 1.0, -8.667e-06, 0.002781, 1.0, -8.667e-06, 0.002781, 1.0, -8.667e-06, 0.002781, 1.0, -8.667e-06, 0.002781, 1.0, -8.667e-06, 0.002781, -1.0, 8.993e-06, 0.00596, -1.0, 8.993e-06, 0.00596, -1.0, 8.993e-06, 0.00596, -1.0, 8.993e-06, 0.00596, -1.0, 8.993e-06, 0.00596, -1.0, 8.993e-06, 0.00596, -0.006139, 6.625e-06, 1.0, -0.006139, 6.625e-06, 1.0, -0.006139, 6.625e-06, 1.0, -0.006139, 6.625e-06, 1.0, 0.00596, 1.015e-05, 1.0, 0.00596, 1.015e-05, 1.0, 0.00596, 1.015e-05, 1.0, 0.00596, 1.015e-05, 1.0, 0.002971, -0.866, 0.5, 0.002971, -0.866, 0.5, 0.002971, -0.866, 0.5, 0.002971, -0.866, 0.5, -0.002988, -0.866, -0.5, -0.002988, -0.866, -0.5, -0.002988, -0.866, -0.5, -0.002988, -0.866, -0.5, 0.006142, -9.898e-06, -1.0, 0.006142, -9.898e-06, -1.0, 0.006142, -9.898e-06, -1.0, 0.006142, -9.898e-06, -1.0, 2.764e-05, 0.9983, -0.0579, 2.764e-05, 0.9983, -0.0579, 2.764e-05, 0.9983, -0.0579, 2.764e-05, 0.9983, -0.0579, -0.9982, -0.00131, -0.0601, -0.9982, -0.001048, -0.05998, -0.9982, -0.0009784, -0.05941, -0.9982, -0.001048, -0.05998, 1.328e-05, 0.9962, -0.08751, -0.0001297, 0.9962, -0.08726, 1.328e-05, 0.9962, -0.08751, 1.328e-05, 0.9962, -0.08751, 0.002989, 0.866, 0.5, 0.002989, 0.866, 0.5, 0.002989, 0.866, 0.5, 0.002989, 0.866, 0.5, 0.0002028, -0.9898, -0.1425, -1.282e-05, -0.9898, -0.1426, -1.282e-05, -0.9898, -0.1426, -1.282e-05, -0.9898, -0.1426, 0.9675, 1.502e-06, -0.253, 0.9675, 1.502e-06, -0.253, 0.9675, 1.502e-06, -0.253, 0.9675, 1.502e-06, -0.253, 0.003089, -0.866, 0.5, 0.003089, -0.866, 0.5, 0.003089, -0.866, 0.5, 0.003089, -0.866, 0.5, -0.003089, 0.866, -0.5, -0.003089, 0.866, -0.5, -0.003089, 0.866, -0.5, -0.003089, 0.866, -0.5, 0.003051, 0.866, 0.5, 0.003051, 0.866, 0.5, 0.003051, 0.866, 0.5, 0.003051, 0.866, 0.5, 0.006139, 6.606e-06, 1.0, 0.006139, 6.606e-06, 1.0, 0.006139, 6.606e-06, 1.0, 0.006139, 6.606e-06, 1.0, -0.003089, -0.866, 0.5, -0.003089, -0.866, 0.5, -0.003089, -0.866, 0.5, -0.003089, -0.866, 0.5, -0.006142, -9.884e-06, -1.0, -0.006142, -9.884e-06, -1.0, -0.006142, -9.884e-06, -1.0, -0.006142, -9.884e-06, -1.0, 1.0, -1.111e-05, 0.002781, 1.0, -1.111e-05, 0.002781, 1.0, -1.111e-05, 0.002781, 1.0, -1.111e-05, 0.002781, 1.0, -1.111e-05, 0.002781, 1.0, -1.111e-05, 0.002781, -0.9675, 1.902e-06, -0.253, -0.9675, 1.902e-06, -0.253, -0.9675, 1.902e-06, -0.253, -0.9675, 1.902e-06, -0.253, 0.0, 1.0, 5.158e-07, 0.0, 1.0, 5.158e-07, 0.0, 1.0, 5.158e-07, 0.0, 1.0, 5.158e-07, 0.0, 1.0, 5.158e-07, 0.0, 1.0, 5.158e-07, -0.9723, 0.2126, 0.09671, -0.9723, 0.2126, 0.09671, -0.9723, 0.2126, 0.09671, -0.9723, 0.2126, 0.09671, 0.866, 0.0, 0.5, 0.866, 0.0, 0.5, 0.866, 0.0, 0.5, 0.866, 0.0, 0.5, 0.0, -4.988e-07, -1.0, 0.0, -4.988e-07, -1.0, 0.0, -4.988e-07, -1.0, 0.0, -4.988e-07, -1.0, 0.0, -4.988e-07, -1.0, 0.0, -4.988e-07, -1.0, -0.00596, -8.871e-06, -1.0, -0.00596, -8.871e-06, -1.0, -0.00596, -8.871e-06, -1.0, -0.00596, -8.871e-06, -1.0, 0.003089, 0.866, -0.5, 0.003089, 0.866, -0.5, 0.003089, 0.866, -0.5, 0.003089, 0.866, -0.5, -0.003051, 0.866, 0.5, -0.003051, 0.866, 0.5, -0.003051, 0.866, 0.5, -0.003051, 0.866, 0.5, -0.002971, 0.866, -0.5, -0.002971, 0.866, -0.5, -0.002971, 0.866, -0.5, -0.002971, 0.866, -0.5, 0.9982, -0.0008653, -0.06052, 0.9982, -0.001075, -0.05998, 0.9982, -0.0009596, -0.06019, 0.9982, -0.001075, -0.05998, 0.003052, -0.866, -0.5, 0.003052, -0.866, -0.5, 0.003052, -0.866, -0.5, 0.003052, -0.866, -0.5, 1.286e-05, -0.9898, -0.1426, 1.286e-05, -0.9898, -0.1426, 0.0001303, -0.9897, -0.1428, 1.286e-05, -0.9898, -0.1426, 0.0, -1.0, 9.81e-07, 0.0, -1.0, 9.81e-07, 0.0, -1.0, 9.81e-07, 0.0, -1.0, 9.81e-07, 0.0, -1.0, 9.81e-07, 0.0, -1.0, 9.81e-07, 0.0, -0.9541, -0.2995, 0.0, -0.9541, -0.2995, 0.0, -0.9541, -0.2995, 0.0, -0.9541, -0.2995, 0.0, -0.9541, -0.2995, 0.0, -0.9541, -0.2995, 1.0, 4.128e-08, 0.0, 1.0, 4.128e-08, 0.0, 1.0, 4.128e-08, 0.0, 1.0, 4.128e-08, 0.0, 0.0, -7.831e-07, -1.0, 0.0, -7.831e-07, -1.0, 0.0, -7.831e-07, -1.0, 0.0, -7.831e-07, -1.0, 0.0, -7.831e-07, -1.0, 0.0, -7.831e-07, -1.0, -1.0, -2.889e-07, 5.009e-07, -1.0, -2.889e-07, 5.009e-07, -1.0, -2.889e-07, 5.009e-07, -1.0, -2.889e-07, 5.009e-07, 0.0, 1.0, 0.0, 0.0, 1.0, 0.0, 0.0, 1.0, 0.0, 0.0, 1.0, 0.0, 0.0, 1.0, 0.0, 0.0, 1.0, 0.0, 0.0, -0.652, 0.7582, 0.0, -0.652, 0.7582, 0.0, -0.652, 0.7582, 0.0, -0.652, 0.7582, 0.0, 0.652, 0.7582, 0.0, 0.652, 0.7582, 0.0, 0.652, 0.7582, 0.0, 0.652, 0.7582, 0.0, 0.9239, -0.3827, 0.0, 0.9239, -0.3827, 0.0, 0.9239, -0.3827, 0.0, 0.9239, -0.3827, -1.0, 0.0, 0.0, -1.0, 0.0, 0.0, -1.0, 0.0, 0.0, -1.0, 0.0, 0.0, 0.0, 0.3827, -0.9239, 0.0, 0.3827, -0.9239, 0.0, 0.3827, -0.9239, 0.0, 0.3827, -0.9239, 0.0, -9.987e-07, -1.0, 0.0, -9.987e-07, -1.0, 0.0, -9.987e-07, -1.0, 0.0, -9.987e-07, -1.0, 0.0, -9.987e-07, -1.0, 0.0, -9.987e-07, -1.0, -0.9239, -0.3827, 0.0, -0.9239, -0.3827, 0.0, -0.9239, -0.3827, 0.0, -0.9239, -0.3827, 0.0, 0.0, -1.0, 0.0, 0.0, -1.0, 0.0, 0.0, -1.0, 0.0, 0.0, -1.0, 0.0, 7.568e-07, 0.03894, 0.9992, 7.568e-07, 0.03894, 0.9992, 7.568e-07, 0.03894, 0.9992, 7.568e-07, 0.03894, 0.9992, -0.3827, -0.9239, 0.0, -0.3827, -0.9239, 0.0, -0.3827, -0.9239, 0.0, -0.3827, -0.9239, 0.0, 0.0, 0.0, 1.0, 0.0, 0.0, 1.0, 0.0, 0.0, 1.0, 0.0, 0.0, 1.0, 9.976e-07, 0.0, 1.0, 9.976e-07, 0.0, 1.0, 9.976e-07, 0.0, 1.0, 9.976e-07, 0.0, 1.0, 0.3827, -0.9239, 0.0, 0.3827, -0.9239, 0.0, 0.3827, -0.9239, 0.0, 0.3827, -0.9239, 0.0, -1.0, -7.827e-08, 0.0, -1.0, -7.827e-08, 0.0, -1.0, -7.827e-08, 0.0, -1.0, -7.827e-08, 0.0, 0.0, 0.0, 1.0, 0.0, 0.0, 1.0, 0.0, 0.0, 1.0, 0.0, 0.0, 1.0, 0.0, 1.0, 0.0, 0.0, 1.0, 0.0, 0.0, 1.0, 0.0, 0.0, 1.0, 0.0, 0.0, 0.0, 1.0, 0.0, 0.0, 1.0, 0.0, 0.0, 1.0, 0.0, 0.0, 1.0, -0.866, 0.0, -0.5, -0.866, 0.0, -0.5, -0.866, 0.0, -0.5, -0.866, 0.0, -0.5, 0.866, 0.0, -0.5, 0.866, 0.0, -0.5, 0.866, 0.0, -0.5, 0.866, 0.0, -0.5, -0.002971, -0.866, 0.5, -0.002971, -0.866, 0.5, -0.002971, -0.866, 0.5, -0.002971, -0.866, 0.5, 0.0, -1.0, 0.0, 0.0, -1.0, 0.0, 0.0, -1.0, 0.0, 0.0, -1.0, 0.0, 0.0, 0.0, -1.0, 0.0, 0.0, -1.0, 0.0, 0.0, -1.0, 0.0, 0.0, -1.0, 0.1531, -0.9842, -0.08841, 0.1531, -0.9842, -0.08841, 0.1531, -0.9842, -0.08841, 0.0, -0.9842, -0.1768, 0.0, -0.9842, -0.1768, 0.0, -0.9842, -0.1768, -0.1531, -0.9842, -0.08841, -0.1531, -0.9842, -0.08841, -0.1531, -0.9842, -0.08841, -0.1531, -0.9842, 0.08841, -0.1531, -0.9842, 0.08841, -0.1531, -0.9842, 0.08841, 0.0, -0.9842, 0.1768, 0.0, -0.9842, 0.1768, 0.0, -0.9842, 0.1768, 0.1531, -0.9842, 0.08841, 0.1531, -0.9842, 0.08841, 0.1531, -0.9842, 0.08841, 0.0, -1.0, 0.0, 0.0, -1.0, 0.0, 0.0, -1.0, 0.0, 0.0, -1.0, 0.0, 0.0, -1.0, 2.274e-06, 0.0, -1.0, 2.274e-06, 0.0, -1.0, 2.274e-06, 0.0, -1.0, 2.274e-06, 0.0, -1.0, -2.274e-06, 0.0, -1.0, -2.274e-06, 0.0, -1.0, -2.274e-06, 0.0, -1.0, -2.274e-06, -0.866, 0.0, 0.5, -0.866, 0.0, 0.5, -0.866, 0.0, 0.5, -0.866, 0.0, 0.5, 0.0, -1.0, 0.0, 0.0, -1.0, 0.0, 0.0, -1.0, 0.0, 0.0, -1.0, 0.0, 0.0, -1.0, 0.0, 0.0, -1.0, 0.0, 0.0, -1.0, 0.0, 0.0, -1.0, 0.0, 0.866, 0.0, 0.5, 0.866, 0.0, 0.5, 0.866, 0.0, 0.5, 0.866, 0.0, 0.5, 0.866, 0.0, -0.5, 0.866, 0.0, -0.5, 0.866, 0.0, -0.5, 0.866, 0.0, -0.5, 0.0, 0.0, -1.0, 0.0, 0.0, -1.0, 0.0, 0.0, -1.0, 0.0, 0.0, -1.0, -0.866, 0.0, -0.5, -0.866, 0.0, -0.5, -0.866, 0.0, -0.5, -0.866, 0.0, -0.5, 0.866, 0.0, 0.5, 0.866, 0.0, 0.5, 0.866, 0.0, 0.5, 0.866, 0.0, 0.5, 0.0, 0.0, 1.0, 0.0, 0.0, 1.0, 0.0, 0.0, 1.0, 0.0, 0.0, 1.0, 0.0, 0.0, 1.0, 0.0, 0.0, 1.0, 0.0, 0.0, 1.0, 0.0, 0.0, 1.0, 0.0, 0.0, 1.0, 0.0, 0.0, 1.0, 1.0, 3.268e-08, 0.0, 1.0, 3.268e-08, 0.0, 1.0, 3.268e-08, 0.0, 1.0, 3.268e-08, 0.0, -1.0, 0.0, 0.0, -1.0, 0.0, 0.0, -1.0, 0.0, 0.0, -1.0, 0.0, 0.0, 0.0007683, -1.0, -0.003806, 0.0, -1.0, -0.001788, 0.002018, -1.0, -0.00102, 0.0, -1.0, -0.001788, -9.907e-08, -1.0, 0.0004647, 0.0, -1.0, -0.001788, 1.0, -9.131e-08, 0.0, 1.0, -9.131e-08, 0.0, 1.0, -9.131e-08, 0.0, 1.0, -9.131e-08, 0.0, 1.0, -9.131e-08, 0.0, 1.0, -9.131e-08, 0.0, 0.0, -0.652, 0.7582, 0.0, -0.652, 0.7582, 0.0, -0.652, 0.7582, 0.0, -0.652, 0.7582, 0.0, 0.652, 0.7582, 0.0, 0.652, 0.7582, 0.0, 0.652, 0.7582, 0.0, 0.652, 0.7582, 0.0, 0.9239, -0.3827, 0.0, 0.9239, -0.3827, 0.0, 0.9239, -0.3827, 0.0, 0.9239, -0.3827, 0.0, 0.3827, -0.9239, 0.0, 0.3827, -0.9239, 0.0, 0.3827, -0.9239, 0.0, 0.3827, -0.9239, 0.0, -1.236e-06, -1.0, 0.0, -1.236e-06, -1.0, 0.0, -1.236e-06, -1.0, 0.0, -1.236e-06, -1.0, 1.0, 0.0, 0.0, 1.0, 0.0, 0.0, 1.0, 0.0, 0.0, 1.0, 0.0, 0.0, 0.0, 0.0, -1.0, 0.0, 0.0, -1.0, 0.0, 0.0, -1.0, 0.0, 0.0, -1.0, 0.0, 0.0, -1.0, 0.0, 0.0, -1.0, 0.0, 0.0, -1.0, 0.0, 0.0, -1.0, 1.0, 2.542e-08, 0.0, 1.0, 2.542e-08, 0.0, 1.0, 2.542e-08, 0.0, 1.0, 2.542e-08, 0.0, 0.0, 0.0, 1.0, 0.0, 0.0, 1.0, 0.0, 0.0, 1.0, 0.0, 0.0, 1.0, 0.0, 0.0, 1.0, 0.0, 0.0, 1.0, 0.0, 0.0, 1.0, 0.0, 0.0, 1.0, 0.9239, -0.3827, 0.0, 0.9239, -0.3827, 0.0, 0.9239, -0.3827, 0.0, 0.9239, -0.3827, 0.0, 0.0, -1.0, 0.0, 0.0, -1.0, 0.0, 0.0, -1.0, 0.0, 0.0, -1.0, 0.0, 0.0, 0.0, 1.0, 0.0, 0.0, 1.0, 0.0, 0.0, 1.0, 0.0, 0.0, 1.0, 0.0, 1.0, 0.0, 0.0, 1.0, 0.0, 0.0, 1.0, 0.0, 0.0, 1.0, 0.0, 0.0, -0.0114, 0.9999, 0.0, -0.0114, 0.9999, 0.0, -0.0114, 0.9999, 0.0, -0.0114, 0.9999, 0.0, -0.0114, 0.9999, 0.0, -0.0114, 0.9999, -1.062e-07, -0.003401, -1.0, 0.0, 0.0, 0.0, 0.0, 0.0, 0.0, -1.062e-07, -0.003401, -1.0, 0.0, 0.0, 0.0, 0.0, 0.0, 0.0, -1.062e-07, -0.003401, -1.0, -1.062e-07, -0.003401, -1.0, -1.0, -9.855e-06, -0.00596, -1.0, -9.855e-06, -0.00596, -1.0, -9.855e-06, -0.00596, -1.0, -9.855e-06, -0.00596, -1.0, -9.855e-06, -0.00596, -1.0, -9.855e-06, -0.00596, 0.0, 0.0, 1.0, 0.0, 0.0, 1.0, 0.0, 0.0, 1.0, 0.0, 0.0, 1.0, 0.866, 0.0, -0.5, 0.866, 0.0, -0.5, 0.866, 0.0, -0.5, 0.866, 0.0, -0.5, 0.0, -1.0, 1.137e-06, 0.0, -1.0, 1.137e-06, 0.0, -1.0, 1.137e-06, 0.0, -1.0, 1.137e-06, -0.866, 0.0, -0.5, -0.866, 0.0, -0.5, -0.866, 0.0, -0.5, -0.866, 0.0, -0.5, -0.866, 0.0, -0.5, -0.866, 0.0, -0.5, -0.866, 0.0, -0.5, -0.866, 0.0, -0.5, -0.866, 0.0, 0.5, -0.866, 0.0, 0.5, -0.866, 0.0, 0.5, -0.866, 0.0, 0.5, -0.1531, -0.9842, -0.08841, -0.1531, -0.9842, -0.08841, -0.1531, -0.9842, -0.08841, 0.0, -0.9842, -0.1768, 0.0, -0.9842, -0.1768, 0.0, -0.9842, -0.1768, 0.1531, -0.9842, -0.08841, 0.1531, -0.9842, -0.08841, 0.1531, -0.9842, -0.08841, 0.1531, -0.9842, 0.08841, 0.1531, -0.9842, 0.08841, 0.1531, -0.9842, 0.08841, 0.0, -0.9842, 0.1768, 0.0, -0.9842, 0.1768, 0.0, -0.9842, 0.1768, -0.1531, -0.9842, 0.08841, -0.1531, -0.9842, 0.08841, -0.1531, -0.9842, 0.08841, 0.0, -1.0, 1.705e-06, 0.0, -1.0, 1.705e-06, 0.0, -1.0, 1.705e-06, 0.0, -1.0, 1.705e-06, 0.0, -1.0, 1.705e-06, 0.0, -1.0, 1.705e-06, 0.0, -1.0, 1.705e-06, 0.0, -1.0, 1.705e-06, 0.0, -1.0, -1.137e-06, 0.0, -1.0, -1.137e-06, 0.0, -1.0, -1.137e-06, 0.0, -1.0, -1.137e-06, 0.0, -1.0, -1.705e-06, 0.0, -1.0, -1.705e-06, 0.0, -1.0, -1.705e-06, 0.0, -1.0, -1.705e-06, 0.0, -1.0, -1.705e-06, 0.0, -1.0, -1.705e-06, 0.0, -1.0, -1.705e-06, 0.0, -1.0, -1.705e-06, 0.0, 0.0, -1.0, 0.0, 0.0, -1.0, 0.0, 0.0, -1.0, 0.0, 0.0, -1.0, 0.0, 0.0, -1.0, 0.0, 0.0, -1.0, 0.0, 0.0, -1.0, 0.0, 0.0, -1.0, 0.866, 0.0, -0.5, 0.866, 0.0, -0.5, 0.866, 0.0, -0.5, 0.866, 0.0, -0.5, 0.866, 0.0, 0.5, 0.866, 0.0, 0.5, 0.866, 0.0, 0.5, 0.866, 0.0, 0.5, 0.0, 0.0, 1.0, 0.0, 0.0, 1.0, 0.0, 0.0, 1.0, 0.0, 0.0, 1.0, -0.866, 0.0, 0.5, -0.866, 0.0, 0.5, -0.866, 0.0, 0.5, -0.866, 0.0, 0.5, -0.866, 0.0, 0.5, -0.866, 0.0, 0.5, -0.866, 0.0, 0.5, -0.866, 0.0, 0.5, 0.0, 0.0, 1.0, 0.0, 0.0, 1.0, 0.0, 0.0, 1.0, 0.0, 0.0, 1.0, 0.0, 0.0, 1.0, 0.0, 0.0, 1.0, -1.0, 0.0, 0.0, -1.0, 0.0, 0.0, -1.0, 0.0, 0.0, -1.0, 0.0, 0.0, -1.0, 0.0, 0.0, -1.0, 0.0, 0.0, -1.0, 0.0, 0.0, -1.0, 0.0, 0.0, -1.0, 0.0, 0.0, -1.0, 0.0, 0.0, -1.0, 0.0, 0.0, -1.0, 0.0, 0.0, 1.0, 0.0, 0.0, 1.0, 0.0, 0.0, 1.0, 0.0, 0.0, 1.0, 0.0, 0.0, 1.0, 0.0, 0.0, 1.0, 0.0, 0.0, 1.0, -1.035e-05, -0.005961, 1.0, -1.035e-05, -0.005961, 1.0, -1.035e-05, -0.005961, 1.0, -1.035e-05, -0.005961, 1.0, -1.035e-05, -0.005961, 1.0, -1.035e-05, -0.005961, -0.00596, 1.015e-05, 1.0, -0.00596, 1.015e-05, 1.0, -0.00596, 1.015e-05, 1.0, -0.00596, 1.015e-05, 1.0, 1.0, 9.867e-06, 0.00596, 1.0, 9.867e-06, 0.00596, 1.0, 9.867e-06, 0.00596, 1.0, 9.867e-06, 0.00596, 1.0, 9.867e-06, 0.00596, 1.0, 9.867e-06, 0.00596, 0.00596, -8.878e-06, -1.0, 0.00596, -8.878e-06, -1.0, 0.00596, -8.878e-06, -1.0, 0.00596, -8.878e-06, -1.0, 0.002971, 0.866, -0.5, 0.002971, 0.866, -0.5, 0.002971, 0.866, -0.5, 0.002971, 0.866, -0.5, -0.002989, 0.866, 0.5, -0.002989, 0.866, 0.5, -0.002989, 0.866, 0.5, -0.002989, 0.866, 0.5, 0.002988, -0.866, -0.5, 0.002988, -0.866, -0.5, 0.002988, -0.866, -0.5, 0.002988, -0.866, -0.5, -0.003052, -0.866, -0.5, -0.003052, -0.866, -0.5, -0.003052, -0.866, -0.5, -0.003052, -0.866, -0.5, 0.9983, -0.0005503, -0.05823, 0.9982, -0.001052, -0.05998, 0.9981, -0.001513, -0.06139, 0.9982, -0.001052, -0.05998, -0.9983, -0.002225, -0.05904, -0.9982, -0.001075, -0.05998, -0.9981, 0.000265, -0.06114, -0.9982, -0.001075, -0.05998, 1.582e-05, -0.5662, 0.8243, 1.582e-05, -0.5662, 0.8243, 1.582e-05, -0.5662, 0.8243, 1.582e-05, -0.5662, 0.8243, -1.326e-05, 0.9962, -0.08751, -0.0002709, 0.9962, -0.08764, -1.326e-05, 0.9962, -0.08751, -1.326e-05, 0.9962, -0.08751, -0.9278, 0.05782, -0.3686, -0.9278, 0.05627, -0.3688, -0.9278, 0.05627, -0.3688, -0.9278, 0.05627, -0.3688, 0.9278, 0.05627, -0.3688, 0.9278, 0.05627, -0.3688, 0.9274, 0.05684, -0.3697, 0.9278, 0.05627, -0.3688, 0.0, 0.4154, -0.9096, 0.0, 0.4154, -0.9096, 0.0, 0.4154, -0.9096, 0.0, 0.4154, -0.9096, -0.3491, 0.9018, -0.2549, -0.3497, 0.9017, -0.2544, -0.3491, 0.9018, -0.2549, -0.3491, 0.9018, -0.2549, -5.777e-05, 0.9927, -0.1209, -5.777e-05, 0.9927, -0.1209, -5.777e-05, 0.9927, -0.1209, -5.777e-05, 0.9927, -0.1209, 0.0006959, -0.4, 0.9165, 0.0, -0.3988, 0.917, 0.0, -0.3988, 0.917, 0.0, -0.3988, 0.917, -1.325e-07, -0.7226, -0.6913, -1.325e-07, -0.7226, -0.6913, -0.001176, -0.7227, -0.6911, -1.325e-07, -0.7226, -0.6913, 6.549e-07, 5.243e-07, 1.0, 6.549e-07, 5.243e-07, 1.0, 6.549e-07, 5.243e-07, 1.0, 6.549e-07, 5.243e-07, 1.0, -2.57e-07, -0.9875, -0.1576, 0.0003025, -0.9877, -0.1564, -2.57e-07, -0.9875, -0.1576, -2.57e-07, -0.9875, -0.1576, -0.7914, 0.5454, 0.2762, -0.7909, 0.5454, 0.2776, -0.7914, 0.5454, 0.2762, 0.0, 0.9911, -0.1331, 0.0, 0.9911, -0.1331, 0.0, 0.9911, -0.1331, 0.0, 0.9911, -0.1331, 0.7914, 0.5454, 0.2762, 0.7914, 0.5454, 0.2762, 0.7914, 0.5454, 0.2762, 0.0, 0.3169, -0.9485, 0.0, 0.3169, -0.9485, 0.0, 0.3169, -0.9485, 0.0, 0.3169, -0.9485, 0.0, 0.9436, 0.3311, -0.00126, 0.9433, 0.3319, 0.0018, 0.9434, 0.3316, 0.000682, 0.9438, 0.3306, 0.0, -0.9987, -0.05105, 0.0, -0.9987, -0.05105, 0.0, -0.9987, -0.05105, -0.0006423, -0.9986, -0.05276, -0.9963, 0.00163, -0.08585, -0.9964, 0.002421, -0.08459, -0.9964, 0.002421, -0.08459, -0.9963, 0.00346, -0.08613, 0.7002, -0.0004454, 0.7139, 0.7002, -0.0004454, 0.7139, 0.7002, -0.0004454, 0.7139, 0.7002, -0.0004454, 0.7139, -0.2058, 0.6479, 0.7334, -0.2051, 0.6476, 0.7338, -0.2058, 0.6479, 0.7334, -0.2058, 0.6479, 0.7334, 0.2857, -0.5415, -0.7907, 0.2857, -0.5415, -0.7907, 0.2857, -0.5415, -0.7907, 0.2857, -0.5415, -0.7907, 0.4542, -0.8908, -0.01075, 0.4542, -0.8908, -0.01075, 0.4542, -0.8908, -0.01075, 0.619, -0.7844, -0.03842, 0.619, -0.7844, -0.03842, 0.619, -0.7844, -0.03842, -0.997, -0.004972, 0.0775, -0.9969, -0.005811, 0.07785, -0.9969, -0.005811, 0.07785, -0.9971, -0.03162, 0.06924, -0.9971, -0.03079, 0.06961, -0.9971, -0.03162, 0.06924, 0.8576, 0.05705, 0.5112, 0.8576, 0.05705, 0.5112, 0.8576, 0.05705, 0.5112, 0.8576, 0.05705, 0.5112, -0.0001153, -0.7698, 0.6383, -0.0001153, -0.7698, 0.6383, -0.0001153, -0.7698, 0.6383, -0.0001153, -0.7698, 0.6383, 0.942, 0.2003, -0.2694, 0.942, 0.2003, -0.2694, 0.942, 0.2003, -0.2694, 0.942, 0.2003, -0.2694, -0.0005566, 0.9465, -0.3227, -0.0003349, 0.9473, -0.3203, 0.0, 0.9467, -0.3221, 0.0, 0.9467, -0.3221, -0.9954, -0.004863, 0.09518, -0.9954, -0.003084, 0.09577, -0.9954, -0.001327, 0.09627, -0.9954, -0.003084, 0.09577, -0.8782, -0.0002866, 0.4783, -0.8773, -0.0001879, 0.4799, -0.8782, -0.0002866, 0.4783, -0.8782, -0.0002866, 0.4783, 0.9975, 0.003197, -0.07088, 0.9975, 0.002022, -0.07065, 0.9975, 0.001371, -0.07002, 0.9975, 0.002022, -0.07065, 0.007442, 0.9933, -0.1156, 0.007442, 0.9933, -0.1156, 0.007442, 0.9933, -0.1156, 0.371, -0.7276, 0.577, 0.371, -0.7276, 0.577, 0.371, -0.7276, 0.577, -0.5802, -0.0008881, 0.8145, -0.5802, -0.0008881, 0.8145, -0.5802, -0.0008881, 0.8145, -0.5802, -0.0008881, 0.8145, 5.104e-07, -0.001046, 1.0, 5.104e-07, -0.001046, 1.0, 5.104e-07, -0.001046, 1.0, 5.104e-07, -0.001046, 1.0, 0.5802, -0.0008868, 0.8145, 0.5802, -0.0008868, 0.8145, 0.5802, -0.0008868, 0.8145, 0.5802, -0.0008868, 0.8145, 0.0001085, 0.9334, 0.3588, 0.0001085, 0.9334, 0.3588, 0.0001085, 0.9334, 0.3588, 0.0001085, 0.9334, 0.3588, -2.065e-07, 0.4555, 0.8902, -2.065e-07, 0.4555, 0.8902, -2.065e-07, 0.4555, 0.8902, -2.065e-07, 0.4555, 0.8902, -2.065e-07, 0.4555, 0.8902, -2.065e-07, 0.4555, 0.8902, 1.06e-07, 0.3851, -0.9229, 1.06e-07, 0.3851, -0.9229, 1.06e-07, 0.3851, -0.9229, 1.06e-07, 0.3851, -0.9229, 1.06e-07, 0.3851, -0.9229, 1.06e-07, 0.3851, -0.9229, 0.0, 0.9541, -0.2995, 0.0, 0.9541, -0.2995, 0.0, 0.9541, -0.2995, 0.0, 0.9541, -0.2995, 0.0, 0.9541, -0.2995, 0.0, 0.9541, -0.2995, 2.348e-09, 0.9869, 0.1612, 2.348e-09, 0.9869, 0.1612, 2.348e-09, 0.9869, 0.1612, 2.348e-09, 0.9869, 0.1612, 2.348e-09, 0.9869, 0.1612, 2.348e-09, 0.9869, 0.1612, 0.9723, 0.2126, 0.09671, 0.9723, 0.2126, 0.09671, 0.9723, 0.2126, 0.09671, 0.9723, 0.2126, 0.09671, 0.0001541, -0.9951, -0.09869, 0.0001541, -0.9951, -0.09869, 0.0001541, -0.9951, -0.09869, 0.0001541, -0.9951, -0.09869, -0.0001541, -0.9951, -0.09869, -0.0001541, -0.9951, -0.09869, -0.0001541, -0.9951, -0.09869, -0.0001541, -0.9951, -0.09869, -8.594e-05, 0.01272, 0.9999, -8.594e-05, 0.01272, 0.9999, -8.594e-05, 0.01272, 0.9999, -8.594e-05, 0.01272, 0.9999, 0.0001814, -0.763, 0.6464, 0.0001814, -0.763, 0.6464, 0.0001814, -0.763, 0.6464, 0.0001814, -0.763, 0.6464, -0.0001814, -0.763, 0.6464, -0.0001814, -0.763, 0.6464, -0.0001814, -0.763, 0.6464, -0.0001814, -0.763, 0.6464, 0.000168, 0.9986, -0.05343, 0.000168, 0.9986, -0.05343, 0.000168, 0.9986, -0.05343, 0.000168, 0.9986, -0.05343, -0.0002032, 0.9964, -0.08435, -0.0002032, 0.9964, -0.08435, -0.0002032, 0.9964, -0.08435, -0.0002032, 0.9964, -0.08435, -0.0001831, -0.9915, -0.1302, -0.0001831, -0.9915, -0.1302, -0.0002354, -0.9915, -0.1303, -0.0001831, -0.9915, -0.1302, 4.112e-05, -0.2199, -0.9755, 4.112e-05, -0.2199, -0.9755, 4.112e-05, -0.2199, -0.9755, 4.112e-05, -0.2199, -0.9755, -1.0, 0.0002171, -1.272e-05, -1.0, 0.0002171, -1.272e-05, -1.0, 0.0003093, 9.768e-05, -1.0, 0.0002171, -1.272e-05, -1.0, 0.0002418, -0.0001054, -0.0001602, 0.9802, -0.1979, -0.0002097, 0.9802, -0.1978, -0.0002097, 0.9802, -0.1978, -0.0002097, 0.9802, -0.1978, -4.106e-05, -0.2199, -0.9755, -4.106e-05, -0.2199, -0.9755, -4.106e-05, -0.2199, -0.9755, -4.106e-05, -0.2199, -0.9755, -1.0, -0.0002178, 1.253e-05, -1.0, -0.0002178, 1.253e-05, -1.0, -0.0002178, 1.253e-05, -1.0, -0.0002178, 1.253e-05, -1.0, -0.0002178, 1.253e-05, 0.0002032, 0.9964, -0.08435, 0.0002032, 0.9964, -0.08435, 0.0002032, 0.9964, -0.08435, 0.0002032, 0.9964, -0.08435, -0.0001978, -0.9998, 0.01781, -0.0001978, -0.9998, 0.01781, -0.0001978, -0.9998, 0.01781, -0.0001978, -0.9998, 0.01781, 1.0, -0.0002576, 9.865e-05, 1.0, -0.0002576, 9.865e-05, 1.0, -0.0002576, 9.865e-05, 1.0, -0.0002576, 9.865e-05, 1.0, 0.0002576, -9.865e-05, 1.0, 0.0002576, -9.865e-05, 1.0, 0.0002576, -9.865e-05, 1.0, 0.0002576, -9.865e-05, 0.0001741, -0.005809, -1.0, 0.0001741, -0.005809, -1.0, 0.0001741, -0.005809, -1.0, 0.0001741, -0.005809, -1.0, -0.0002518, -0.8652, 0.5015, -0.0002518, -0.8652, 0.5015, -0.0002518, -0.8652, 0.5015, -0.0002518, -0.8652, 0.5015, 0.0001198, 0.9415, 0.337, 0.0001198, 0.9415, 0.337, 0.0001198, 0.9415, 0.337, 0.0001198, 0.9415, 0.337, 1.0, 0.0001903, -0.0001767, 1.0, 0.0001903, -0.0001767, 1.0, 0.0001903, -0.0001767, 1.0, 0.0001903, -0.0001767, 1.0, 0.0001903, -0.0001767, 1.0, 0.0001903, -0.0001767, 0.8964, 0.04183, -0.4413, 0.8964, 0.04183, -0.4413, 0.8964, 0.04183, -0.4413, 0.8964, 0.04183, -0.4413, -1.0, 0.0001902, -0.0001757, -1.0, 0.0001902, -0.0001757, -1.0, 0.0001902, -0.0001757, -1.0, 0.0001902, -0.0001757, -1.0, 0.0001902, -0.0001757, -1.0, 0.0001902, -0.0001757, -0.0001198, 0.9415, 0.337, -0.0001198, 0.9415, 0.337, -0.0001198, 0.9415, 0.337, -0.0001198, 0.9415, 0.337, -0.8964, 0.04183, -0.4413, -0.8964, 0.04183, -0.4413, -0.8964, 0.04183, -0.4413, -0.8964, 0.04183, -0.4413, 4.445e-05, -0.5436, -0.8393, 4.445e-05, -0.5436, -0.8393, 4.445e-05, -0.5436, -0.8393, 4.445e-05, -0.5436, -0.8393, 0.8966, 0.04148, -0.441, 0.8966, 0.04148, -0.441, 0.8966, 0.04148, -0.441, 0.8966, 0.04148, -0.441, 0.0002507, -0.5007, 0.8656, 0.0002507, -0.5007, 0.8656, 0.0002507, -0.5007, 0.8656, 0.4938, -0.1105, 0.8625, 0.4938, -0.1105, 0.8625, 0.4938, -0.1105, 0.8625, 0.0001145, 0.2784, 0.9605, 0.0001145, 0.2784, 0.9605, 0.0001145, 0.2784, 0.9605, -0.4934, -0.1107, 0.8628, -0.4934, -0.1107, 0.8628, -0.4934, -0.1107, 0.8628, 0.0001306, -0.131, 0.9914, 0.0001306, -0.131, 0.9914, 0.0001306, -0.131, 0.9914, 0.0001306, -0.131, 0.9914, 0.0001302, -0.131, 0.9914, 0.0001302, -0.131, 0.9914, 0.0001302, -0.131, 0.9914, 0.0001302, -0.131, 0.9914, -0.0001302, -0.131, 0.9914, -0.0001302, -0.131, 0.9914, -0.0001302, -0.131, 0.9914, -0.0001302, -0.131, 0.9914, 0.0, -1.0, -5.412e-07, 0.0, -1.0, -5.412e-07, 0.0, -1.0, -5.412e-07, 0.0, -1.0, -5.412e-07, 0.0, -1.0, -5.412e-07, 0.0, -1.0, -5.412e-07, -1.0, 0.000183, -7.337e-05, -1.0, 0.000183, -7.337e-05, -1.0, 0.000183, -7.337e-05, -1.0, 0.000183, -7.337e-05, -1.0, 0.000183, -7.337e-05, -1.0, 0.000183, -7.337e-05, -1.0, -8.979e-06, 0.002781, -1.0, -8.979e-06, 0.002781, -1.0, -8.979e-06, 0.002781, -1.0, -8.979e-06, 0.002781, -1.0, -8.979e-06, 0.002781, -1.0, -8.979e-06, 0.002781, -1.0, -0.00019, 0.0001741, -1.0, -0.00019, 0.0001741, -1.0, -0.00019, 0.0001741, -1.0, -0.00019, 0.0001741, -1.0, -0.00019, 0.0001741, -1.0, -0.00019, 0.0001741, 1.821e-07, -1.236e-06, -1.0, 1.821e-07, -1.236e-06, -1.0, 1.821e-07, -1.236e-06, -1.0, 1.821e-07, -1.236e-06, -1.0, -8.477e-07, 0.03894, 0.9992, -8.477e-07, 0.03894, 0.9992, -8.477e-07, 0.03894, 0.9992, -8.477e-07, 0.03894, 0.9992])] * 3)])
arm_armature = bpy.data.armatures.new('Armature')  # bones are not reproduced

# ---- objects
ob_armature = bpy.data.objects.new('Armature', arm_armature)
ob_robo = bpy.data.objects.new('robo', me_untitled_015)

# ---- transforms, parenting, visibility, modifiers, constraints
ob_armature.location = (0.0, 0.0, 0.0)
ob_armature.lineart.crease_threshold = 0.0
ob_robo.parent = ob_armature
ob_robo.location = (0.0, 0.0, 0.0)
ob_robo.color = (0.8, 0.8, 0.8, 1.0)
ob_robo.lineart.crease_threshold = 0.0
ob_robo.material_slots[0].link = 'OBJECT'; ob_robo.material_slots[0].material = mat_robo
_vg = ob_robo.vertex_groups.new(name='master')
_vg = ob_robo.vertex_groups.new(name='torso')
_vg.add([200, 201, 202, 203, 204, 205, 206, 207, 208, 209, 210, 211, 212, 213, 214, 215, 216, 217, 218, 219, 220, 221, 222, 223, 224, 225, 226, 227, 228, 229, 230, 231, 232, 233, 234, 235, 439, 440, 441, 442, 443, 444, 445, 446, 447, 448, 449, 450], 1.0, 'REPLACE')
_vg = ob_robo.vertex_groups.new(name='shoulder_R')
_vg = ob_robo.vertex_groups.new(name='arm_upper_R')
_vg.add([379, 380, 381, 382, 383, 384, 385, 386, 387, 388, 389, 390, 391, 392, 393, 394, 395, 396, 397, 398, 399, 400, 401, 402, 403, 404], 1.0, 'REPLACE')
_vg = ob_robo.vertex_groups.new(name='arm_lower_R')
_vg.add([0, 1, 2, 3, 4, 5, 6, 7, 8, 9, 10, 11, 12, 13, 14, 15, 16, 17, 18, 19, 20, 21, 22, 23, 24, 25, 26, 27, 28, 29, 30, 31], 1.0, 'REPLACE')
_vg = ob_robo.vertex_groups.new(name='hand_R')
_vg.add([405, 406, 407, 408, 409, 410, 411, 412, 413, 414, 415, 416, 417, 418, 419, 420, 421, 422, 423, 424, 425, 426, 427, 428, 429, 430, 431, 432, 433, 434, 435, 436, 437, 438], 1.0, 'REPLACE')
_vg = ob_robo.vertex_groups.new(name='shoulder_L')
_vg = ob_robo.vertex_groups.new(name='arm_upper_L')
_vg.add([174, 175, 176, 177, 178, 179, 180, 181, 182, 183, 184, 185, 186, 187, 188, 189, 190, 191, 192, 193, 194, 195, 196, 197, 198, 199], 1.0, 'REPLACE')
_vg = ob_robo.vertex_groups.new(name='arm_lower_L')
_vg.add([141, 142, 143, 144, 145, 146, 147, 148, 149, 150, 151, 152, 153, 154, 155, 156, 157, 158, 159, 160, 161, 162, 163, 164, 165, 166, 167, 168, 169, 170, 171, 172, 173], 1.0, 'REPLACE')
_vg = ob_robo.vertex_groups.new(name='hand_L')
_vg.add([107, 108, 109, 110, 111, 112, 113, 114, 115, 116, 117, 118, 119, 120, 121, 122, 123, 124, 125, 126, 127, 128, 129, 130, 131, 132, 133, 134, 135, 136, 137, 138, 139, 140], 1.0, 'REPLACE')
_vg = ob_robo.vertex_groups.new(name='hip')
_vg.add([236, 237, 238, 239, 240, 241, 242, 243, 244, 245, 246, 247], 1.0, 'REPLACE')
_vg = ob_robo.vertex_groups.new(name='hip_R')
_vg = ob_robo.vertex_groups.new(name='leg_upper_R')
_vg.add([451, 452, 453, 454, 455, 456, 457, 458, 459, 460, 461, 462, 463, 464, 465, 466, 467, 468], 1.0, 'REPLACE')
_vg = ob_robo.vertex_groups.new(name='leg_lower_R')
_vg.add([469, 470, 471, 472, 473, 474, 475, 476, 477, 478, 479, 480, 481, 482, 483, 484, 485, 486], 1.0, 'REPLACE')
_vg = ob_robo.vertex_groups.new(name='foot_R')
_vg.add([487, 488, 489, 490, 491, 492, 493, 494, 495, 496, 497, 498, 499, 500, 501, 502, 503, 504, 505, 506, 507, 508, 509, 510, 511, 512, 513, 514, 515, 516, 517, 518, 519, 520, 521], 1.0, 'REPLACE')
_vg = ob_robo.vertex_groups.new(name='hip_L')
_vg = ob_robo.vertex_groups.new(name='leg_upper_L')
_vg.add([85, 86, 87, 88, 89, 90, 91, 92, 93, 94, 95, 96, 97, 98, 99, 100, 101, 102, 103, 104, 105, 106], 1.0, 'REPLACE')
_vg = ob_robo.vertex_groups.new(name='leg_lower_L')
_vg.add([67, 68, 69, 70, 71, 72, 73, 74, 75, 76, 77, 78, 79, 80, 81, 82, 83, 84], 1.0, 'REPLACE')
_vg = ob_robo.vertex_groups.new(name='foot_L')
_vg.add([32, 33, 34, 35, 36, 37, 38, 39, 40, 41, 42, 43, 44, 45, 46, 47, 48, 49, 50, 51, 52, 53, 54, 55, 56, 57, 58, 59, 60, 61, 62, 63, 64, 65, 66], 1.0, 'REPLACE')
_vg = ob_robo.vertex_groups.new(name='neck')
_vg = ob_robo.vertex_groups.new(name='head')
_vg.add([248, 249, 250, 251, 252, 253, 254, 255, 256, 257, 258, 259, 260, 261, 262, 263, 264, 265, 266, 267, 268, 269, 270, 271, 272, 273, 274, 275, 276, 277, 278, 279, 280, 281, 282, 283, 284, 285, 286, 287, 288, 289, 290, 291, 292, 293, 294, 295, 296, 297, 298, 299, 300, 301, 302, 303, 304, 305, 306, 307, 308, 309, 310, 311, 312, 313, 314, 315, 316, 317, 318, 319, 320, 321, 322, 323, 324, 325, 326, 327, 328, 329, 330, 331, 332, 333, 334, 335, 336, 337, 338, 339, 340, 341, 342, 343, 344, 345, 346, 347, 348, 349, 350, 351, 352, 353, 354, 355, 356, 357, 358, 359, 360, 361, 362, 363, 364, 365, 366, 367, 368, 369, 370, 371, 372, 373, 374, 375, 376, 377, 378], 1.0, 'REPLACE')
_m = ob_robo.modifiers.new('Armature', 'ARMATURE')
_m.object = ob_armature
_m.use_deform_preserve_volume = True

# ---- collection membership
col_collection_1.objects.link(ob_armature)
col_collection_1.objects.link(ob_robo)

# ---- scene / render settings (as saved in the file)
scene.frame_start = 0; scene.frame_end = 60; scene.frame_set(13)
scene.render.engine = 'BLENDER_EEVEE_NEXT'
scene.render.resolution_percentage = 50
scene.render.fps = 30
scene.render.dither_intensity = 0.0
scene.cycles.use_denoising = False
scene.cycles.samples = 128
scene.cycles.sampling_pattern = 'TABULATED_SOBOL'
scene.cycles.use_adaptive_sampling = False
scene.cycles.use_light_tree = False
scene.cycles.blur_glossy = 0.0
scene.cycles.sample_clamp_indirect = 0.0
scene.view_settings.view_transform = 'Standard'
bpy.context.view_layer.update()

# ---- added for rendering (the .blend has no active camera and no usable light): camera, sun
cam_auto = bpy.data.cameras.new('AutoCamera')
cam_auto.lens = 50.0
cam_auto.sensor_width = 36.0
cam_auto.clip_end = 1000.0
ob_auto_camera = bpy.data.objects.new('AutoCamera', cam_auto)
scene.collection.objects.link(ob_auto_camera)
ob_auto_camera.location = (3.88681, -4.87542, 4.82005)
ob_auto_camera.rotation_euler = (1.09748, -7.21219e-08, 0.694738)
scene.camera = ob_auto_camera
light_auto_sun = bpy.data.lights.new('AutoSun', 'SUN')
light_auto_sun.energy = 3.0
light_auto_sun.angle = 0.0523599
ob_auto_sun = bpy.data.objects.new('AutoSun', light_auto_sun)
scene.collection.objects.link(ob_auto_sun)
ob_auto_sun.rotation_euler = (0.872665, 0.174533, 0.523599)
bpy.context.view_layer.update()
